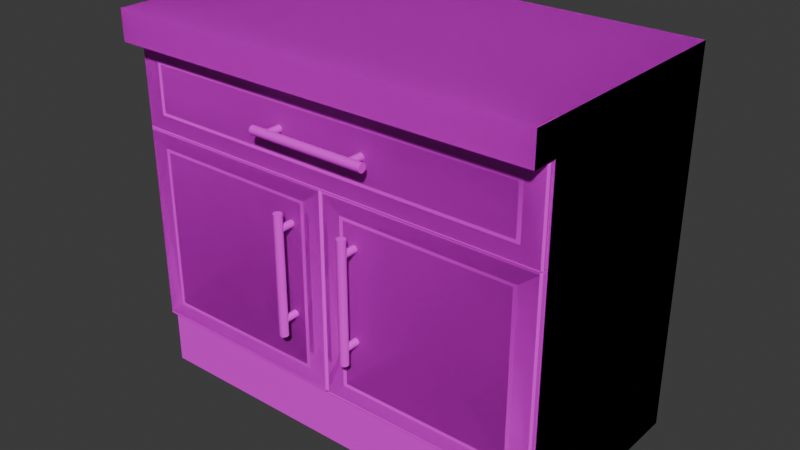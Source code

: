 # Source: kitchen_cabinet_I.blend  (saved by Blender 4.4.32; exported with 4.5.12 LTS)
import bpy
from mathutils import Matrix  # noqa: F401  (used for matrix-valued properties, if any)

bpy.ops.wm.read_factory_settings(use_empty=True)
scene = bpy.context.scene
scene.name = 'Scene'

# ---- collections
col_collection = bpy.data.collections.new('Collection'); scene.collection.children.link(col_collection)

# ---- images (referenced by path relative to the original .blend; pixels are not part of the script)
import os
ASSET_DIR = os.environ.get("B2B_ASSET_DIR", "")  # directory of the original .blend (textures are referenced by path, not embedded)
HERE = os.path.dirname(os.path.abspath(__file__))  # packed textures are extracted next to this script under _unpacked/

def load_image(name, relpath, width, height, colorspace="sRGB"):
    """Load a texture the original file referenced (path relative to the .blend, or extracted next to this script)."""
    p = next((c for c in (os.path.join(HERE, relpath), os.path.join(ASSET_DIR, relpath)) if relpath and os.path.exists(c)), "")
    if p:
        img = bpy.data.images.load(p, check_existing=True)
        img.name = name
    else:  # same state as the original file: an image datablock whose file is absent (Cycles renders it pink)
        img = bpy.data.images.new(name, width, height)
        img.source = "FILE"
        img.filepath = "//" + (relpath or name)
    img.colorspace_settings.name = colorspace
    return img
img_pandamat_png = load_image('PandaMat.png', 'PandaMat.png', 1024, 1024, 'sRGB')

# ---- materials (node trees are filled in below, after node groups)
mat_pandamat = bpy.data.materials.new('PandaMat')
mat_pandamat.roughness = 0.5

# ---- node groups
ng_smooth_by_angle = bpy.data.node_groups.new('Smooth by Angle', 'GeometryNodeTree')
_s = ng_smooth_by_angle.interface.new_socket(name='Mesh', in_out='OUTPUT', socket_type='NodeSocketGeometry')
_s = ng_smooth_by_angle.interface.new_socket(name='Mesh', in_out='INPUT', socket_type='NodeSocketGeometry')
_s = ng_smooth_by_angle.interface.new_socket(name='Angle', in_out='INPUT', socket_type='NodeSocketFloat')
_s.subtype = 'ANGLE'
_s.default_value = 0.5236
_s.min_value = 0.0
_s.max_value = 3.142
_s.description = 'Maximum face angle for smooth edges'
_s = ng_smooth_by_angle.interface.new_socket(name='Ignore Sharpness', in_out='INPUT', socket_type='NodeSocketBool')
_s.force_non_field = True
ng_smooth_by_angle.description = 'Set the sharpness of mesh edges based on the angle between the neighboring faces'
ng_smooth_by_angle.is_modifier = True
_N = ng_smooth_by_angle.nodes; _L = ng_smooth_by_angle.links
n0 = _N.new('GeometryNodeSetShadeSmooth'); n0.name = 'Set Shade Smooth'; n0.location = (120, -80)
n0.domain = 'EDGE'
n1 = _N.new('GeometryNodeSetShadeSmooth'); n1.name = 'Set Shade Smooth.001'; n1.location = (300, -80)
n2 = _N.new('NodeGroupOutput'); n2.name = 'Group Output'; n2.location = (480, -80)
n3 = _N.new('GeometryNodeInputMeshEdgeAngle'); n3.name = 'Edge Angle'; n3.location = (-440, -240)
n4 = _N.new('NodeGroupInput'); n4.name = 'Group Input'; n4.location = (-80, -80)
n5 = _N.new('GeometryNodeInputEdgeSmooth'); n5.name = 'Is Edge Smooth'; n5.location = (-260, -120)
n6 = _N.new('GeometryNodeInputShadeSmooth'); n6.name = 'Is Shade Smooth'; n6.location = (-440, -397)
n7 = _N.new('FunctionNodeCompare'); n7.name = 'Compare'; n7.location = (-260, -260)
n7.operation = 'LESS_EQUAL'
n7.inputs[6].default_value = (0.0, 0.0, 0.0, 0.0)
n7.inputs[7].default_value = (0.0, 0.0, 0.0, 0.0)
n8 = _N.new('FunctionNodeBooleanMath'); n8.name = 'Boolean Math.001'; n8.location = (-80, -260)
n9 = _N.new('NodeGroupInput'); n9.name = 'Group Input.001'; n9.location = (-440, -329)
n10 = _N.new('NodeGroupInput'); n10.name = 'Group Input.002'; n10.location = (-259, -189)
n11 = _N.new('FunctionNodeBooleanMath'); n11.name = 'Boolean Math'; n11.location = (-80, -149)
n11.operation = 'OR'
n12 = _N.new('FunctionNodeBooleanMath'); n12.name = 'Boolean Math.002'; n12.location = (-260, -380)
n12.operation = 'OR'
n13 = _N.new('NodeGroupInput'); n13.name = 'Group Input.003'; n13.location = (-440, -460)
_L.new(n3.outputs[0], n7.inputs[0])
_L.new(n1.outputs[0], n2.inputs[0])
_L.new(n9.outputs[1], n7.inputs[1])
_L.new(n7.outputs[0], n8.inputs[0])
_L.new(n4.outputs[0], n0.inputs[0])
_L.new(n0.outputs[0], n1.inputs[0])
_L.new(n8.outputs[0], n0.inputs[2])
_L.new(n10.outputs[2], n11.inputs[1])
_L.new(n5.outputs[0], n11.inputs[0])
_L.new(n11.outputs[0], n0.inputs[1])
_L.new(n13.outputs[2], n12.inputs[1])
_L.new(n6.outputs[0], n12.inputs[0])
_L.new(n12.outputs[0], n8.inputs[1])
n2.is_active_output = True

# ---- material node trees
mat_pandamat.use_nodes = True; mat_pandamat.node_tree.nodes.clear()
_N = mat_pandamat.node_tree.nodes; _L = mat_pandamat.node_tree.links
n0 = _N.new('ShaderNodeBsdfPrincipled'); n0.name = 'Principled BSDF'; n0.location = (10, 300)
n0.inputs[27].default_value = (0.0, 0.0, 0.0, 1.0)
n0.inputs[28].default_value = 1.0
n1 = _N.new('ShaderNodeOutputMaterial'); n1.name = 'Material Output'; n1.location = (300, 300)
n2 = _N.new('ShaderNodeNormalMap'); n2.name = 'Normal Map'; n2.location = (-300, -300)
n2.label = 'Normal/Map'
n2.inputs[0].default_value = 0.0
n3 = _N.new('ShaderNodeTexImage'); n3.name = 'Image Texture'; n3.location = (-300, 600)
n3.image = img_pandamat_png
_L.new(n0.outputs[0], n1.inputs[0])
_L.new(n2.outputs[0], n0.inputs[5])
_L.new(n3.outputs[0], n0.inputs[0])
n1.is_active_output = True

# ---- world
world_world = bpy.data.worlds.new('World'); scene.world = world_world
world_world.use_nodes = True; world_world.node_tree.nodes.clear()
_N = world_world.node_tree.nodes; _L = world_world.node_tree.links
n0 = _N.new('ShaderNodeOutputWorld'); n0.name = 'World Output'; n0.location = (300, 300)
n1 = _N.new('ShaderNodeBackground'); n1.name = 'Background'; n1.location = (10, 300)
n1.inputs[0].default_value = (0.05088, 0.05088, 0.05088, 1.0)
_L.new(n1.outputs[0], n0.inputs[0])
n0.is_active_output = True
world_world.color = (0.05088, 0.05088, 0.05088)
world_world.sun_shadow_jitter_overblur = 0.0

# ---- meshes
me_cube_066 = bpy.data.meshes.new('Cube.066')
me_cube_066.from_pydata([(-56.0, 19.0, 30.0), (-56.0, 91.0, 30.0), (-60.0, 95.0, -30.0), (56.0, 19.0, 30.0), (56.0, 91.0, 30.0), (60.0, 15.0, -30.0), (60.0, 95.0, -30.0), (-60.0, 103.5, 30.0), (-60.0, 103.5, -30.0), (60.0, 103.5, -30.0), (60.0, 103.5, 30.0), (60.0, 95.0, 37.14), (-60.0, 95.0, 37.14), (60.0, 103.5, 37.14), (-60.0, 103.5, 37.14), (-60.0, -1.322, 25.13), (-60.0, 15.0, 25.13), (-60.0, -1.322, -30.0), (-60.0, 15.0, -30.0), (60.0, -1.322, 25.13), (60.0, 15.0, 25.13), (60.0, -1.322, -30.0), (-56.0, 75.12, 30.0), (56.0, 75.12, 30.0), (-56.0, 67.12, 30.0), (-60.0, 95.0, 30.0), (60.0, 95.0, 30.0), (56.0, 67.12, 30.0), (60.0, 71.12, 30.0), (60.0, 15.0, 30.0), (-60.0, 15.0, 30.0), (-60.0, 71.12, 30.0), (-56.0, 75.12, -23.23), (-56.0, 91.0, -23.23), (56.0, 91.0, -23.23), (56.0, 75.12, -23.23), (56.0, 67.12, -23.23), (56.0, 19.0, -23.23), (-56.0, 19.0, -23.23), (-56.0, 67.12, -23.23), (-2.0, 19.0, -23.23), (2.0, 19.0, -23.23), (2.0, 19.0, 30.0), (-2.0, 19.0, 30.0), (2.0, 67.12, -23.23), (-2.0, 67.12, -23.23), (-2.0, 67.12, 30.0), (2.0, 67.12, 30.0)], [], [(30, 31, 25, 2, 18), (18, 2, 6, 5), (3, 27, 36, 37), (18, 5, 29, 30), (6, 2, 8, 9), (9, 8, 7, 10), (26, 6, 9, 10), (2, 25, 7, 8), (26, 10, 13, 11), (12, 11, 13, 14), (7, 25, 12, 14), (10, 7, 14, 13), (25, 26, 11, 12), (15, 16, 18, 17), (17, 18, 5, 21), (21, 5, 20, 19), (19, 20, 16, 15), (24, 0, 38, 39), (5, 6, 26, 28, 29), (22, 1, 25, 31), (1, 4, 26, 25), (4, 23, 28, 26), (23, 22, 31, 28), (27, 3, 29, 28), (0, 24, 31, 30), (46, 43, 42, 47), (35, 34, 33, 32), (0, 43, 40, 38), (23, 4, 34, 35), (45, 46, 24, 39), (1, 22, 32, 33), (3, 42, 43, 0, 30, 29), (22, 23, 35, 32), (4, 1, 33, 34), (24, 46, 47, 27, 28, 31), (27, 47, 44, 36), (44, 47, 42, 41), (41, 42, 3, 37), (46, 45, 40, 43), (37, 36, 44, 45, 39, 38, 40, 41), (17, 21, 19, 15)])
me_cube_066.polygons.foreach_set('use_smooth', [True] * 41)
_uv = me_cube_066.uv_layers.new(name='UVMap')
_uv.uv.foreach_set('vector', [0.6471, 0.6389, 0.6471, 0.6377, 0.6471, 0.6372, 0.6483, 0.6372, 0.6483, 0.6389, 0.645, 0.646, 0.6466, 0.646, 0.6466, 0.6485, 0.645, 0.6485, 0.6434, 0.6427, 0.6444, 0.6427, 0.6444, 0.6427, 0.6434, 0.6427, 0.6413, 0.6485, 0.6413, 0.646, 0.6425, 0.646, 0.6425, 0.6485, 0.05591, 0.7784, 0.05591, 0.776, 0.05609, 0.776, 0.05609, 0.7784, 0.05124, 0.775, 0.05124, 0.7726, 0.05248, 0.7726, 0.05248, 0.775, 0.05412, 0.7671, 0.05289, 0.7671, 0.05289, 0.767, 0.05412, 0.767, 0.05762, 0.7672, 0.05638, 0.7672, 0.05638, 0.767, 0.05762, 0.767, 0.05412, 0.7671, 0.05412, 0.767, 0.05427, 0.767, 0.05427, 0.7671, 0.05272, 0.7688, 0.05272, 0.7663, 0.05289, 0.7663, 0.05289, 0.7688, 0.05638, 0.767, 0.05638, 0.7672, 0.05624, 0.7672, 0.05624, 0.767, 0.05248, 0.775, 0.05248, 0.7726, 0.05262, 0.7726, 0.05262, 0.775, 0.05609, 0.7726, 0.05609, 0.7701, 0.05624, 0.7701, 0.05624, 0.7726, 0.6658, 0.6393, 0.6661, 0.6393, 0.6661, 0.6405, 0.6658, 0.6405, 0.6669, 0.6414, 0.6672, 0.6414, 0.6672, 0.6438, 0.6669, 0.6438, 0.6658, 0.6428, 0.6661, 0.6428, 0.6661, 0.644, 0.6658, 0.644, 0.6669, 0.6351, 0.6672, 0.6351, 0.6672, 0.6375, 0.6669, 0.6375, 0.6444, 0.645, 0.6434, 0.645, 0.6434, 0.645, 0.6444, 0.645, 0.6436, 0.6388, 0.6436, 0.6372, 0.6448, 0.6372, 0.6448, 0.6377, 0.6448, 0.6388, 0.6445, 0.645, 0.6449, 0.645, 0.645, 0.6451, 0.6445, 0.6451, 0.6449, 0.645, 0.6449, 0.6427, 0.645, 0.6426, 0.645, 0.6451, 0.6449, 0.6427, 0.6445, 0.6427, 0.6445, 0.6426, 0.645, 0.6426, 0.6445, 0.6427, 0.6445, 0.645, 0.6445, 0.6451, 0.6445, 0.6426, 0.6444, 0.6427, 0.6434, 0.6427, 0.6433, 0.6426, 0.6445, 0.6426, 0.6434, 0.645, 0.6444, 0.645, 0.6445, 0.6451, 0.6433, 0.6451, 0.6444, 0.6439, 0.6434, 0.6439, 0.6434, 0.6438, 0.6444, 0.6438, 0.6445, 0.6427, 0.6449, 0.6427, 0.6449, 0.645, 0.6445, 0.645, 0.6434, 0.645, 0.6434, 0.6439, 0.6434, 0.6439, 0.6434, 0.645, 0.6445, 0.6427, 0.6449, 0.6427, 0.6449, 0.6427, 0.6445, 0.6427, 0.6444, 0.6439, 0.6444, 0.6439, 0.6444, 0.645, 0.6444, 0.645, 0.6449, 0.645, 0.6445, 0.645, 0.6445, 0.645, 0.6449, 0.645, 0.6434, 0.6427, 0.6434, 0.6438, 0.6434, 0.6439, 0.6434, 0.645, 0.6433, 0.6451, 0.6433, 0.6426, 0.6445, 0.645, 0.6445, 0.6427, 0.6445, 0.6427, 0.6445, 0.645, 0.6449, 0.6427, 0.6449, 0.645, 0.6449, 0.645, 0.6449, 0.6427, 0.6444, 0.645, 0.6444, 0.6439, 0.6444, 0.6438, 0.6444, 0.6427, 0.6445, 0.6426, 0.6445, 0.6451, 0.6444, 0.6427, 0.6444, 0.6438, 0.6444, 0.6438, 0.6444, 0.6427, 0.6444, 0.6438, 0.6444, 0.6438, 0.6434, 0.6438, 0.6434, 0.6438, 0.6434, 0.6438, 0.6434, 0.6438, 0.6434, 0.6427, 0.6434, 0.6427, 0.6444, 0.6439, 0.6444, 0.6439, 0.6434, 0.6439, 0.6434, 0.6439, 0.6434, 0.6427, 0.6444, 0.6427, 0.6444, 0.6438, 0.6444, 0.6439, 0.6444, 0.645, 0.6434, 0.645, 0.6434, 0.6439, 0.6434, 0.6438, 0.6669, 0.6414, 0.6669, 0.6438, 0.6658, 0.644, 0.6669, 0.6375])
me_cube_066.materials.append(mat_pandamat)
me_cube_066.update()
me_cube_002 = bpy.data.meshes.new('Cube.002')
me_cube_002.from_pydata([(-60.0, 15.27, 30.0), (-60.0, 70.9, 30.0), (-0.1706, 15.27, 30.0), (-0.1706, 70.9, 30.0), (-60.0, 15.27, 31.5), (-59.5, 15.67, 32.0), (-59.5, 70.49, 32.0), (-60.0, 70.9, 31.5), (-0.1706, 70.9, 31.5), (-0.6706, 70.49, 32.0), (-0.6706, 15.67, 32.0), (-0.1706, 15.27, 31.5), (-5.671, 19.72, 32.0), (-5.671, 66.45, 32.0), (-54.5, 66.45, 32.0), (-54.5, 19.72, 32.0), (-6.775, 20.75, 32.0), (-6.775, 65.56, 32.0), (-53.4, 65.56, 32.0), (-53.4, 20.75, 32.0), (-5.671, 66.45, 30.92), (-5.671, 19.72, 30.92), (-54.5, 19.72, 30.92), (-54.5, 66.45, 30.92), (-6.775, 65.56, 30.92), (-6.775, 20.75, 30.92), (-53.4, 20.75, 30.92), (-53.4, 65.56, 30.92), (-10.0, 33.42, 30.53), (-10.0, 33.42, 35.61), (-10.38, 33.5, 30.53), (-10.38, 33.5, 35.61), (-10.71, 33.71, 30.53), (-10.71, 33.71, 35.61), (-10.93, 34.04, 30.53), (-10.93, 34.04, 35.61), (-11.0, 34.42, 30.53), (-11.0, 34.42, 35.61), (-10.93, 34.81, 30.53), (-10.93, 34.81, 35.61), (-10.71, 35.13, 30.53), (-10.71, 35.13, 35.61), (-10.38, 35.35, 30.53), (-10.38, 35.35, 35.61), (-10.0, 35.43, 30.53), (-10.0, 35.43, 35.61), (-9.616, 35.35, 30.53), (-9.616, 35.35, 35.61), (-9.29, 35.13, 30.53), (-9.29, 35.13, 35.61), (-9.072, 34.81, 30.53), (-9.072, 34.81, 35.61), (-8.996, 34.42, 30.53), (-8.996, 34.42, 35.61), (-9.072, 34.04, 30.53), (-9.072, 34.04, 35.61), (-9.29, 33.71, 30.53), (-9.29, 33.71, 35.61), (-9.616, 33.5, 30.53), (-9.616, 33.5, 35.61), (-10.0, 63.62, 35.07), (-10.0, 30.16, 35.07), (-10.46, 63.62, 35.16), (-10.46, 30.16, 35.16), (-10.85, 63.62, 35.42), (-10.85, 30.16, 35.42), (-11.11, 63.62, 35.81), (-11.11, 30.16, 35.81), (-11.2, 63.62, 36.27), (-11.2, 30.16, 36.27), (-11.11, 63.62, 36.73), (-11.11, 30.16, 36.73), (-10.85, 63.62, 37.12), (-10.85, 30.16, 37.12), (-10.46, 63.62, 37.38), (-10.46, 30.16, 37.38), (-10.0, 63.62, 37.48), (-10.0, 30.16, 37.48), (-9.54, 63.62, 37.38), (-9.54, 30.16, 37.38), (-9.149, 63.62, 37.12), (-9.149, 30.16, 37.12), (-8.889, 63.62, 36.73), (-8.889, 30.16, 36.73), (-8.797, 63.62, 36.27), (-8.797, 30.16, 36.27), (-8.889, 63.62, 35.81), (-8.889, 30.16, 35.81), (-9.149, 63.62, 35.42), (-9.149, 30.16, 35.42), (-9.54, 63.62, 35.16), (-9.54, 30.16, 35.16), (-10.0, 58.35, 30.53), (-10.0, 58.35, 35.61), (-10.38, 58.43, 30.53), (-10.38, 58.43, 35.61), (-10.71, 58.64, 30.53), (-10.71, 58.64, 35.61), (-10.93, 58.97, 30.53), (-10.93, 58.97, 35.61), (-11.0, 59.35, 30.53), (-11.0, 59.35, 35.61), (-10.93, 59.74, 30.53), (-10.93, 59.74, 35.61), (-10.71, 60.06, 30.53), (-10.71, 60.06, 35.61), (-10.38, 60.28, 30.53), (-10.38, 60.28, 35.61), (-10.0, 60.36, 30.53), (-10.0, 60.36, 35.61), (-9.616, 60.28, 30.53), (-9.616, 60.28, 35.61), (-9.29, 60.06, 30.53), (-9.29, 60.06, 35.61), (-9.072, 59.74, 30.53), (-9.072, 59.74, 35.61), (-8.996, 59.35, 30.53), (-8.996, 59.35, 35.61), (-9.072, 58.97, 30.53), (-9.072, 58.97, 35.61), (-9.29, 58.64, 30.53), (-9.29, 58.64, 35.61), (-9.616, 58.43, 30.53), (-9.616, 58.43, 35.61)], [], [(2, 0, 1, 3), (0, 2, 11, 4), (3, 1, 7, 8), (16, 17, 18, 19), (2, 3, 8, 11), (5, 6, 7, 4), (9, 10, 11, 8), (4, 11, 10, 5), (8, 7, 6, 9), (1, 0, 4, 7), (10, 9, 13, 12), (9, 6, 14, 13), (6, 5, 15, 14), (5, 10, 12, 15), (16, 19, 26, 25), (12, 13, 20, 21), (19, 18, 27, 26), (13, 14, 23, 20), (21, 20, 24, 25), (20, 23, 27, 24), (23, 22, 26, 27), (22, 21, 25, 26), (14, 15, 22, 23), (15, 12, 21, 22), (18, 17, 24, 27), (17, 16, 25, 24), (28, 29, 31, 30), (30, 31, 33, 32), (32, 33, 35, 34), (34, 35, 37, 36), (36, 37, 39, 38), (38, 39, 41, 40), (40, 41, 43, 42), (42, 43, 45, 44), (44, 45, 47, 46), (46, 47, 49, 48), (48, 49, 51, 50), (50, 51, 53, 52), (52, 53, 55, 54), (54, 55, 57, 56), (31, 29, 59, 57, 55, 53, 51, 49, 47, 45, 43, 41, 39, 37, 35, 33), (56, 57, 59, 58), (58, 59, 29, 28), (28, 30, 32, 34, 36, 38, 40, 42, 44, 46, 48, 50, 52, 54, 56, 58), (60, 61, 63, 62), (62, 63, 65, 64), (64, 65, 67, 66), (66, 67, 69, 68), (68, 69, 71, 70), (70, 71, 73, 72), (72, 73, 75, 74), (74, 75, 77, 76), (76, 77, 79, 78), (78, 79, 81, 80), (80, 81, 83, 82), (82, 83, 85, 84), (84, 85, 87, 86), (86, 87, 89, 88), (63, 61, 91, 89, 87, 85, 83, 81, 79, 77, 75, 73, 71, 69, 67, 65), (88, 89, 91, 90), (90, 91, 61, 60), (60, 62, 64, 66, 68, 70, 72, 74, 76, 78, 80, 82, 84, 86, 88, 90), (92, 93, 95, 94), (94, 95, 97, 96), (96, 97, 99, 98), (98, 99, 101, 100), (100, 101, 103, 102), (102, 103, 105, 104), (104, 105, 107, 106), (106, 107, 109, 108), (108, 109, 111, 110), (110, 111, 113, 112), (112, 113, 115, 114), (114, 115, 117, 116), (116, 117, 119, 118), (118, 119, 121, 120), (95, 93, 123, 121, 119, 117, 115, 113, 111, 109, 107, 105, 103, 101, 99, 97), (120, 121, 123, 122), (122, 123, 93, 92), (92, 94, 96, 98, 100, 102, 104, 106, 108, 110, 112, 114, 116, 118, 120, 122)])
me_cube_002.polygons.foreach_set('use_smooth', [True] * 80)
_uv = me_cube_002.uv_layers.new(name='UVMap')
_uv.uv.foreach_set('vector', [0.634, 0.6327, 0.634, 0.6315, 0.6351, 0.6315, 0.6351, 0.6327, 0.6456, 0.6314, 0.6456, 0.6326, 0.6455, 0.6326, 0.6455, 0.6314, 0.6437, 0.6314, 0.6437, 0.6302, 0.6438, 0.6302, 0.6438, 0.6314, 0.6474, 0.6301, 0.6483, 0.6301, 0.6483, 0.631, 0.6474, 0.631, 0.6433, 0.6309, 0.6433, 0.6297, 0.6433, 0.6297, 0.6433, 0.6309, 0.6456, 0.6326, 0.6468, 0.6326, 0.6468, 0.6326, 0.6456, 0.6326, 0.6468, 0.6314, 0.6456, 0.6314, 0.6456, 0.6314, 0.6468, 0.6314, 0.6455, 0.6314, 0.6455, 0.6326, 0.6455, 0.6326, 0.6455, 0.6314, 0.6438, 0.6314, 0.6438, 0.6302, 0.6438, 0.6302, 0.6438, 0.6314, 0.6484, 0.6297, 0.6484, 0.6308, 0.6484, 0.6308, 0.6484, 0.6297, 0.6456, 0.6314, 0.6468, 0.6314, 0.6467, 0.6315, 0.6457, 0.6315, 0.6468, 0.6314, 0.6468, 0.6326, 0.6467, 0.6325, 0.6467, 0.6315, 0.6468, 0.6326, 0.6456, 0.6326, 0.6457, 0.6325, 0.6467, 0.6325, 0.6456, 0.6326, 0.6456, 0.6314, 0.6457, 0.6315, 0.6457, 0.6325, 0.6661, 0.6337, 0.6661, 0.6347, 0.666, 0.6347, 0.666, 0.6337, 0.6784, 0.6347, 0.6784, 0.6337, 0.6784, 0.6337, 0.6784, 0.6347, 0.6663, 0.6503, 0.6663, 0.6494, 0.6663, 0.6494, 0.6663, 0.6503, 0.6664, 0.6337, 0.6664, 0.6347, 0.6664, 0.6347, 0.6664, 0.6337, 0.6709, 0.6344, 0.6719, 0.6344, 0.6719, 0.6344, 0.671, 0.6344, 0.6719, 0.6344, 0.6719, 0.6354, 0.6719, 0.6353, 0.6719, 0.6344, 0.6719, 0.6354, 0.6709, 0.6354, 0.671, 0.6353, 0.6719, 0.6353, 0.6709, 0.6354, 0.6709, 0.6344, 0.671, 0.6344, 0.671, 0.6353, 0.6659, 0.6337, 0.6659, 0.6347, 0.6659, 0.6347, 0.6659, 0.6337, 0.6663, 0.6337, 0.6663, 0.6347, 0.6663, 0.6347, 0.6663, 0.6337, 0.6783, 0.6347, 0.6783, 0.6337, 0.6784, 0.6337, 0.6784, 0.6347, 0.6664, 0.6494, 0.6664, 0.6503, 0.6663, 0.6503, 0.6663, 0.6494, 0.1208, 0.4032, 0.1208, 0.4013, 0.121, 0.4014, 0.121, 0.4032, 0.121, 0.4032, 0.121, 0.4014, 0.1211, 0.4014, 0.1211, 0.4032, 0.1193, 0.3991, 0.1193, 0.4013, 0.1191, 0.4013, 0.1191, 0.3991, 0.1191, 0.3991, 0.1191, 0.4013, 0.119, 0.4013, 0.119, 0.3991, 0.119, 0.3991, 0.119, 0.4013, 0.1188, 0.4013, 0.1188, 0.3991, 0.1188, 0.3991, 0.1188, 0.4013, 0.1186, 0.4013, 0.1186, 0.3991, 0.09719, 0.4014, 0.09719, 0.4033, 0.09705, 0.4032, 0.09705, 0.4014, 0.09705, 0.4014, 0.09705, 0.4032, 0.09688, 0.4032, 0.09688, 0.4013, 0.09688, 0.4013, 0.09688, 0.4032, 0.09672, 0.4032, 0.09672, 0.4014, 0.09672, 0.4014, 0.09672, 0.4032, 0.09657, 0.4033, 0.09657, 0.4014, 0.1193, 0.3991, 0.1193, 0.3969, 0.1194, 0.3969, 0.1194, 0.3991, 0.1194, 0.3991, 0.1194, 0.3969, 0.1196, 0.3969, 0.1196, 0.3991, 0.1196, 0.3991, 0.1196, 0.3969, 0.1197, 0.3969, 0.1197, 0.3991, 0.1197, 0.3991, 0.1197, 0.3969, 0.1199, 0.3969, 0.1199, 0.3991, 0.1022, 0.404, 0.1021, 0.4039, 0.1021, 0.4037, 0.1022, 0.4035, 0.1023, 0.4034, 0.1024, 0.4034, 0.1026, 0.4034, 0.1027, 0.4034, 0.1028, 0.4036, 0.1029, 0.4037, 0.1029, 0.4039, 0.1028, 0.4041, 0.1027, 0.4042, 0.1026, 0.4042, 0.1024, 0.4042, 0.1023, 0.4041, 0.1205, 0.4032, 0.1205, 0.4014, 0.1206, 0.4014, 0.1206, 0.4032, 0.1206, 0.4032, 0.1206, 0.4014, 0.1208, 0.4013, 0.1208, 0.4032, 0.1226, 0.4029, 0.1226, 0.4027, 0.1227, 0.4026, 0.1229, 0.4025, 0.123, 0.4025, 0.1232, 0.4026, 0.1233, 0.4027, 0.1233, 0.4028, 0.1233, 0.403, 0.1233, 0.4032, 0.1232, 0.4033, 0.123, 0.4034, 0.1229, 0.4034, 0.1227, 0.4033, 0.1226, 0.4032, 0.1226, 0.4031, 0.107, 0.4033, 0.107, 0.3912, 0.1072, 0.3912, 0.1072, 0.4033, 0.1072, 0.4033, 0.1072, 0.3912, 0.1074, 0.3912, 0.1074, 0.4034, 0.1029, 0.3766, 0.1029, 0.3912, 0.1027, 0.3912, 0.1027, 0.3766, 0.1027, 0.3766, 0.1027, 0.3912, 0.1025, 0.3912, 0.1025, 0.3766, 0.1025, 0.3766, 0.1025, 0.3912, 0.1023, 0.3912, 0.1023, 0.3766, 0.1023, 0.3766, 0.1023, 0.3912, 0.1022, 0.3912, 0.1022, 0.3766, 0.1059, 0.3912, 0.1059, 0.4034, 0.1057, 0.4033, 0.1057, 0.3912, 0.1057, 0.3912, 0.1057, 0.4033, 0.1055, 0.4033, 0.1055, 0.3912, 0.1055, 0.3912, 0.1055, 0.4033, 0.1053, 0.4033, 0.1053, 0.3912, 0.1053, 0.3912, 0.1053, 0.4033, 0.1051, 0.4034, 0.1051, 0.3912, 0.1044, 0.3912, 0.1044, 0.3766, 0.1046, 0.3766, 0.1046, 0.3912, 0.1046, 0.3912, 0.1046, 0.3766, 0.1048, 0.3766, 0.1048, 0.3912, 0.1048, 0.3912, 0.1048, 0.3766, 0.105, 0.3766, 0.105, 0.3912, 0.105, 0.3912, 0.105, 0.3766, 0.1051, 0.3766, 0.1051, 0.3912, 0.1226, 0.4019, 0.1226, 0.4021, 0.1225, 0.4023, 0.1224, 0.4024, 0.1222, 0.4025, 0.1221, 0.4025, 0.1219, 0.4024, 0.1218, 0.4023, 0.1217, 0.4021, 0.1217, 0.4019, 0.1218, 0.4017, 0.1219, 0.4016, 0.1221, 0.4015, 0.1222, 0.4015, 0.1224, 0.4015, 0.1225, 0.4017, 0.1066, 0.4034, 0.1066, 0.3912, 0.1068, 0.3912, 0.1068, 0.4033, 0.1068, 0.4033, 0.1068, 0.3912, 0.107, 0.3912, 0.107, 0.4033, 0.1217, 0.4009, 0.1218, 0.4007, 0.1219, 0.4005, 0.1221, 0.4005, 0.1222, 0.4004, 0.1224, 0.4005, 0.1225, 0.4006, 0.1226, 0.4008, 0.1226, 0.401, 0.1225, 0.4012, 0.1224, 0.4014, 0.1222, 0.4015, 0.1221, 0.4015, 0.1219, 0.4014, 0.1218, 0.4013, 0.1217, 0.4011, 0.09618, 0.4023, 0.09618, 0.4005, 0.09635, 0.4005, 0.09635, 0.4023, 0.09635, 0.4023, 0.09635, 0.4005, 0.09649, 0.4005, 0.09649, 0.4024, 0.09587, 0.3982, 0.09587, 0.4005, 0.09573, 0.4005, 0.09573, 0.3982, 0.09573, 0.3982, 0.09573, 0.4005, 0.09556, 0.4005, 0.09556, 0.3982, 0.09556, 0.3982, 0.09556, 0.4005, 0.0954, 0.4005, 0.0954, 0.3982, 0.0954, 0.3982, 0.0954, 0.4005, 0.09525, 0.4005, 0.09525, 0.3982, 0.1217, 0.3995, 0.1217, 0.4013, 0.1216, 0.4013, 0.1216, 0.3994, 0.1216, 0.3994, 0.1216, 0.4013, 0.1214, 0.4013, 0.1214, 0.3994, 0.1214, 0.3994, 0.1214, 0.4013, 0.1213, 0.4013, 0.1213, 0.3994, 0.1213, 0.3994, 0.1213, 0.4013, 0.1211, 0.4013, 0.1211, 0.3995, 0.09596, 0.4005, 0.09596, 0.3982, 0.0961, 0.3982, 0.0961, 0.4005, 0.0961, 0.4005, 0.0961, 0.3982, 0.09626, 0.3982, 0.09626, 0.4005, 0.09626, 0.4005, 0.09626, 0.3982, 0.09643, 0.3982, 0.09643, 0.4005, 0.09643, 0.4005, 0.09643, 0.3982, 0.09657, 0.3982, 0.09657, 0.4005, 0.09685, 0.4047, 0.09685, 0.4045, 0.09691, 0.4043, 0.09701, 0.4042, 0.09714, 0.4041, 0.09728, 0.4041, 0.09742, 0.4042, 0.09752, 0.4043, 0.09757, 0.4044, 0.09757, 0.4046, 0.09752, 0.4048, 0.09742, 0.4049, 0.09728, 0.405, 0.09714, 0.405, 0.09701, 0.4049, 0.09691, 0.4048, 0.09587, 0.4024, 0.09587, 0.4005, 0.09601, 0.4005, 0.09601, 0.4023, 0.09601, 0.4023, 0.09601, 0.4005, 0.09618, 0.4005, 0.09618, 0.4023, 0.1165, 0.4045, 0.1166, 0.4043, 0.1167, 0.4042, 0.1168, 0.4041, 0.117, 0.4041, 0.1171, 0.4042, 0.1172, 0.4043, 0.1173, 0.4044, 0.1173, 0.4046, 0.1172, 0.4048, 0.1171, 0.4049, 0.117, 0.405, 0.1168, 0.405, 0.1167, 0.4049, 0.1166, 0.4048, 0.1165, 0.4046])
me_cube_002.materials.append(mat_pandamat)
me_cube_002.update()
me_cube_002.normals_split_custom_set([tuple(v) for v in zip(*[iter([0.5774, -0.5774, -0.5774, -0.5774, -0.5774, -0.5774, -0.5774, 0.5774, -0.5774, 0.5774, 0.5774, -0.5774, -0.5774, -0.5774, -0.5774, 0.5774, -0.5774, -0.5774, 0.6605, -0.6502, 0.3755, -0.6605, -0.6502, 0.3755, 0.5774, 0.5774, -0.5774, -0.5774, 0.5774, -0.5774, -0.6605, 0.6502, 0.3755, 0.6605, 0.6502, 0.3755, 0.5774, -0.5774, 0.5774, 0.5774, 0.5774, 0.5774, -0.5774, 0.5774, 0.5774, -0.5774, -0.5774, 0.5774, 0.5774, -0.5774, -0.5774, 0.5774, 0.5774, -0.5774, 0.6605, 0.6502, 0.3755, 0.6605, -0.6502, 0.3755, -0.2955, -0.347, 0.8901, -0.2955, 0.347, 0.8901, -0.6605, 0.6502, 0.3755, -0.6605, -0.6502, 0.3755, 0.2955, 0.347, 0.8901, 0.2955, -0.347, 0.8901, 0.6605, -0.6502, 0.3755, 0.6605, 0.6502, 0.3755, -0.6605, -0.6502, 0.3755, 0.6605, -0.6502, 0.3755, 0.2955, -0.347, 0.8901, -0.2955, -0.347, 0.8901, 0.6605, 0.6502, 0.3755, -0.6605, 0.6502, 0.3755, -0.2955, 0.347, 0.8901, 0.2955, 0.347, 0.8901, -0.5774, 0.5774, -0.5774, -0.5774, -0.5774, -0.5774, -0.6605, -0.6502, 0.3755, -0.6605, 0.6502, 0.3755, 0.2955, -0.347, 0.8901, 0.2955, 0.347, 0.8901, -0.3015, -0.3015, 0.9045, -0.3015, 0.3015, 0.9045, 0.2955, 0.347, 0.8901, -0.2955, 0.347, 0.8901, 0.3015, -0.3015, 0.9045, -0.3015, -0.3015, 0.9045, -0.2955, 0.347, 0.8901, -0.2955, -0.347, 0.8901, 0.3015, 0.3015, 0.9045, 0.3015, -0.3015, 0.9045, -0.2955, -0.347, 0.8901, 0.2955, -0.347, 0.8901, -0.3015, 0.3015, 0.9045, 0.3015, 0.3015, 0.9045, 0.5774, -0.5774, 0.5774, -0.5774, -0.5774, 0.5774, -0.3015, -0.3015, 0.9045, 0.3015, -0.3015, 0.9045, -0.3015, 0.3015, 0.9045, -0.3015, -0.3015, 0.9045, -0.5773, -0.5773, 0.5774, -0.5773, 0.5773, 0.5774, -0.5774, -0.5774, 0.5774, -0.5774, 0.5774, 0.5774, -0.3015, 0.3015, 0.9045, -0.3015, -0.3015, 0.9045, -0.3015, -0.3015, 0.9045, 0.3015, -0.3015, 0.9045, 0.5773, -0.5773, 0.5774, -0.5773, -0.5773, 0.5774, -0.5773, 0.5773, 0.5774, -0.5773, -0.5773, 0.5774, 0.3015, 0.3015, 0.9045, 0.3015, -0.3015, 0.9045, -0.5773, -0.5773, 0.5774, 0.5773, -0.5773, 0.5774, -0.3015, 0.3015, 0.9045, 0.3015, 0.3015, 0.9045, 0.5773, -0.5773, 0.5774, 0.5773, 0.5773, 0.5774, -0.3015, -0.3015, 0.9045, -0.3015, 0.3015, 0.9045, 0.5773, 0.5773, 0.5774, -0.5773, 0.5773, 0.5774, 0.3015, -0.3015, 0.9045, -0.3015, -0.3015, 0.9045, 0.3015, -0.3015, 0.9045, 0.3015, 0.3015, 0.9045, 0.5773, 0.5773, 0.5774, 0.5773, -0.5773, 0.5774, 0.3015, 0.3015, 0.9045, -0.3015, 0.3015, 0.9045, -0.5773, 0.5773, 0.5774, 0.5773, 0.5773, 0.5774, -0.5774, 0.5774, 0.5774, 0.5774, 0.5774, 0.5774, 0.3015, 0.3015, 0.9045, -0.3015, 0.3015, 0.9045, 0.5774, 0.5774, 0.5774, 0.5774, -0.5774, 0.5774, 0.3015, -0.3015, 0.9045, 0.3015, 0.3015, 0.9045, -1.01e-07, -0.7462, -0.6657, -4.112e-07, -0.7462, 0.6657, -0.2856, -0.6894, 0.6657, -0.2856, -0.6894, -0.6657, -0.2856, -0.6894, -0.6657, -0.2856, -0.6894, 0.6657, -0.5276, -0.5276, 0.6657, -0.5276, -0.5276, -0.6657, -0.5276, -0.5276, -0.6657, -0.5276, -0.5276, 0.6657, -0.6894, -0.2856, 0.6657, -0.6894, -0.2856, -0.6657, -0.6894, -0.2856, -0.6657, -0.6894, -0.2856, 0.6657, -0.7462, -1.443e-06, 0.6657, -0.7462, -1.443e-06, -0.6657, -0.7462, -1.443e-06, -0.6657, -0.7462, -1.443e-06, 0.6657, -0.6894, 0.2856, 0.6657, -0.6894, 0.2856, -0.6657, -0.6894, 0.2856, -0.6657, -0.6894, 0.2856, 0.6657, -0.5276, 0.5276, 0.6657, -0.5276, 0.5276, -0.6657, -0.5276, 0.5276, -0.6657, -0.5276, 0.5276, 0.6657, -0.2856, 0.6894, 0.6657, -0.2856, 0.6894, -0.6657, -0.2856, 0.6894, -0.6657, -0.2856, 0.6894, 0.6657, -2.815e-07, 0.7462, 0.6657, 2.711e-08, 0.7462, -0.6657, 2.711e-08, 0.7462, -0.6657, -2.815e-07, 0.7462, 0.6657, 0.2856, 0.6894, 0.6657, 0.2856, 0.6894, -0.6657, 0.2856, 0.6894, -0.6657, 0.2856, 0.6894, 0.6657, 0.5276, 0.5276, 0.6657, 0.5276, 0.5276, -0.6657, 0.5276, 0.5276, -0.6657, 0.5276, 0.5276, 0.6657, 0.6894, 0.2856, 0.6657, 0.6894, 0.2856, -0.6657, 0.6894, 0.2856, -0.6657, 0.6894, 0.2856, 0.6657, 0.7462, -1.429e-06, 0.6657, 0.7462, -1.429e-06, -0.6657, 0.7462, -1.429e-06, -0.6657, 0.7462, -1.429e-06, 0.6657, 0.6894, -0.2856, 0.6657, 0.6894, -0.2856, -0.6657, 0.6894, -0.2856, -0.6657, 0.6894, -0.2856, 0.6657, 0.5276, -0.5276, 0.6657, 0.5276, -0.5276, -0.6657, -0.2856, -0.6894, 0.6657, -4.112e-07, -0.7462, 0.6657, 0.2856, -0.6894, 0.6657, 0.5276, -0.5276, 0.6657, 0.6894, -0.2856, 0.6657, 0.7462, -1.429e-06, 0.6657, 0.6894, 0.2856, 0.6657, 0.5276, 0.5276, 0.6657, 0.2856, 0.6894, 0.6657, -2.815e-07, 0.7462, 0.6657, -0.2856, 0.6894, 0.6657, -0.5276, 0.5276, 0.6657, -0.6894, 0.2856, 0.6657, -0.7462, -1.443e-06, 0.6657, -0.6894, -0.2856, 0.6657, -0.5276, -0.5276, 0.6657, 0.5276, -0.5276, -0.6657, 0.5276, -0.5276, 0.6657, 0.2856, -0.6894, 0.6657, 0.2856, -0.6894, -0.6657, 0.2856, -0.6894, -0.6657, 0.2856, -0.6894, 0.6657, -4.112e-07, -0.7462, 0.6657, -1.01e-07, -0.7462, -0.6657, -1.01e-07, -0.7462, -0.6657, -0.2856, -0.6894, -0.6657, -0.5276, -0.5276, -0.6657, -0.6894, -0.2856, -0.6657, -0.7462, -1.443e-06, -0.6657, -0.6894, 0.2856, -0.6657, -0.5276, 0.5276, -0.6657, -0.2856, 0.6894, -0.6657, 2.711e-08, 0.7462, -0.6657, 0.2856, 0.6894, -0.6657, 0.5276, 0.5276, -0.6657, 0.6894, 0.2856, -0.6657, 0.7462, -1.429e-06, -0.6657, 0.6894, -0.2856, -0.6657, 0.5276, -0.5276, -0.6657, 0.2856, -0.6894, -0.6657, -2.887e-08, 0.6657, -0.7462, 2.887e-08, -0.6657, -0.7462, -0.2856, -0.6657, -0.6894, -0.2856, 0.6657, -0.6894, -0.2856, 0.6657, -0.6894, -0.2856, -0.6657, -0.6894, -0.5276, -0.6657, -0.5276, -0.5276, 0.6657, -0.5276, -0.5276, 0.6657, -0.5276, -0.5276, -0.6657, -0.5276, -0.6894, -0.6657, -0.2856, -0.6894, 0.6657, -0.2856, -0.6894, 0.6657, -0.2856, -0.6894, -0.6657, -0.2856, -0.7462, -0.6657, 3.392e-07, -0.7462, 0.6657, 1.158e-06, -0.7462, 0.6657, 1.158e-06, -0.7462, -0.6657, 3.392e-07, -0.6894, -0.6657, 0.2856, -0.6894, 0.6657, 0.2856, -0.6894, 0.6657, 0.2856, -0.6894, -0.6657, 0.2856, -0.5276, -0.6657, 0.5276, -0.5276, 0.6657, 0.5276, -0.5276, 0.6657, 0.5276, -0.5276, -0.6657, 0.5276, -0.2856, -0.6657, 0.6894, -0.2856, 0.6657, 0.6894, -0.2856, 0.6657, 0.6894, -0.2856, -0.6657, 0.6894, 2.165e-08, -0.6657, 0.7462, -3.609e-08, 0.6657, 0.7462, -3.609e-08, 0.6657, 0.7462, 2.165e-08, -0.6657, 0.7462, 0.2856, -0.6657, 0.6894, 0.2856, 0.6657, 0.6894, 0.2856, 0.6657, 0.6894, 0.2856, -0.6657, 0.6894, 0.5276, -0.6657, 0.5276, 0.5276, 0.6657, 0.5276, 0.5276, 0.6657, 0.5276, 0.5276, -0.6657, 0.5276, 0.6894, -0.6657, 0.2856, 0.6894, 0.6657, 0.2856, 0.6894, 0.6657, 0.2856, 0.6894, -0.6657, 0.2856, 0.7462, -0.6657, 3.32e-07, 0.7462, 0.6657, 1.158e-06, 0.7462, 0.6657, 1.158e-06, 0.7462, -0.6657, 3.32e-07, 0.6894, -0.6657, -0.2856, 0.6894, 0.6657, -0.2856, 0.6894, 0.6657, -0.2856, 0.6894, -0.6657, -0.2856, 0.5276, -0.6657, -0.5276, 0.5276, 0.6657, -0.5276, -0.2856, -0.6657, -0.6894, 2.887e-08, -0.6657, -0.7462, 0.2856, -0.6657, -0.6894, 0.5276, -0.6657, -0.5276, 0.6894, -0.6657, -0.2856, 0.7462, -0.6657, 3.32e-07, 0.6894, -0.6657, 0.2856, 0.5276, -0.6657, 0.5276, 0.2856, -0.6657, 0.6894, 2.165e-08, -0.6657, 0.7462, -0.2856, -0.6657, 0.6894, -0.5276, -0.6657, 0.5276, -0.6894, -0.6657, 0.2856, -0.7462, -0.6657, 3.392e-07, -0.6894, -0.6657, -0.2856, -0.5276, -0.6657, -0.5276, 0.5276, 0.6657, -0.5276, 0.5276, -0.6657, -0.5276, 0.2856, -0.6657, -0.6894, 0.2856, 0.6657, -0.6894, 0.2856, 0.6657, -0.6894, 0.2856, -0.6657, -0.6894, 2.887e-08, -0.6657, -0.7462, -2.887e-08, 0.6657, -0.7462, -2.887e-08, 0.6657, -0.7462, -0.2856, 0.6657, -0.6894, -0.5276, 0.6657, -0.5276, -0.6894, 0.6657, -0.2856, -0.7462, 0.6657, 1.158e-06, -0.6894, 0.6657, 0.2856, -0.5276, 0.6657, 0.5276, -0.2856, 0.6657, 0.6894, -3.609e-08, 0.6657, 0.7462, 0.2856, 0.6657, 0.6894, 0.5276, 0.6657, 0.5276, 0.6894, 0.6657, 0.2856, 0.7462, 0.6657, 1.158e-06, 0.6894, 0.6657, -0.2856, 0.5276, 0.6657, -0.5276, 0.2856, 0.6657, -0.6894, 4.114e-07, -0.7462, -0.6657, 2.056e-07, -0.7462, 0.6657, -0.2856, -0.6894, 0.6657, -0.2856, -0.6894, -0.6657, -0.2856, -0.6894, -0.6657, -0.2856, -0.6894, 0.6657, -0.5276, -0.5276, 0.6657, -0.5276, -0.5276, -0.6657, -0.5276, -0.5276, -0.6657, -0.5276, -0.5276, 0.6657, -0.6894, -0.2856, 0.6657, -0.6894, -0.2856, -0.6657, -0.6894, -0.2856, -0.6657, -0.6894, -0.2856, 0.6657, -0.7462, 1.429e-06, 0.6657, -0.7462, 1.429e-06, -0.6657, -0.7462, 1.429e-06, -0.6657, -0.7462, 1.429e-06, 0.6657, -0.6894, 0.2856, 0.6657, -0.6894, 0.2856, -0.6657, -0.6894, 0.2856, -0.6657, -0.6894, 0.2856, 0.6657, -0.5276, 0.5276, 0.6657, -0.5276, 0.5276, -0.6657, -0.5276, 0.5276, -0.6657, -0.5276, 0.5276, 0.6657, -0.2856, 0.6894, 0.6657, -0.2856, 0.6894, -0.6657, -0.2856, 0.6894, -0.6657, -0.2856, 0.6894, 0.6657, 3.464e-07, 0.7462, 0.6657, 5.556e-07, 0.7462, -0.6657, 5.556e-07, 0.7462, -0.6657, 3.464e-07, 0.7462, 0.6657, 0.2856, 0.6894, 0.6657, 0.2856, 0.6894, -0.6657, 0.2856, 0.6894, -0.6657, 0.2856, 0.6894, 0.6657, 0.5276, 0.5276, 0.6657, 0.5276, 0.5276, -0.6657, 0.5276, 0.5276, -0.6657, 0.5276, 0.5276, 0.6657, 0.6894, 0.2856, 0.6657, 0.6894, 0.2856, -0.6657, 0.6894, 0.2856, -0.6657, 0.6894, 0.2856, 0.6657, 0.7462, 1.436e-06, 0.6657, 0.7462, 1.436e-06, -0.6657, 0.7462, 1.436e-06, -0.6657, 0.7462, 1.436e-06, 0.6657, 0.6894, -0.2856, 0.6657, 0.6894, -0.2856, -0.6657, 0.6894, -0.2856, -0.6657, 0.6894, -0.2856, 0.6657, 0.5276, -0.5276, 0.6657, 0.5276, -0.5276, -0.6657, -0.2856, -0.6894, 0.6657, 2.056e-07, -0.7462, 0.6657, 0.2856, -0.6894, 0.6657, 0.5276, -0.5276, 0.6657, 0.6894, -0.2856, 0.6657, 0.7462, 1.436e-06, 0.6657, 0.6894, 0.2856, 0.6657, 0.5276, 0.5276, 0.6657, 0.2856, 0.6894, 0.6657, 3.464e-07, 0.7462, 0.6657, -0.2856, 0.6894, 0.6657, -0.5276, 0.5276, 0.6657, -0.6894, 0.2856, 0.6657, -0.7462, 1.429e-06, 0.6657, -0.6894, -0.2856, 0.6657, -0.5276, -0.5276, 0.6657, 0.5276, -0.5276, -0.6657, 0.5276, -0.5276, 0.6657, 0.2856, -0.6894, 0.6657, 0.2856, -0.6894, -0.6657, 0.2856, -0.6894, -0.6657, 0.2856, -0.6894, 0.6657, 2.056e-07, -0.7462, 0.6657, 4.114e-07, -0.7462, -0.6657, 4.114e-07, -0.7462, -0.6657, -0.2856, -0.6894, -0.6657, -0.5276, -0.5276, -0.6657, -0.6894, -0.2856, -0.6657, -0.7462, 1.429e-06, -0.6657, -0.6894, 0.2856, -0.6657, -0.5276, 0.5276, -0.6657, -0.2856, 0.6894, -0.6657, 5.556e-07, 0.7462, -0.6657, 0.2856, 0.6894, -0.6657, 0.5276, 0.5276, -0.6657, 0.6894, 0.2856, -0.6657, 0.7462, 1.436e-06, -0.6657, 0.6894, -0.2856, -0.6657, 0.5276, -0.5276, -0.6657, 0.2856, -0.6894, -0.6657])] * 3)])
me_cube_003 = bpy.data.meshes.new('Cube.003')
me_cube_003.from_pydata([(0.08528, 15.27, 30.0), (0.08528, 70.9, 30.0), (59.91, 15.27, 30.0), (59.91, 70.9, 30.0), (0.08528, 15.27, 31.5), (0.5853, 15.67, 32.0), (0.5853, 70.49, 32.0), (0.08528, 70.9, 31.5), (59.91, 70.9, 31.5), (59.41, 70.49, 32.0), (59.41, 15.67, 32.0), (59.91, 15.27, 31.5), (54.41, 19.72, 32.0), (54.41, 66.45, 32.0), (5.586, 66.45, 32.0), (5.586, 19.72, 32.0), (53.31, 20.75, 32.0), (53.31, 65.56, 32.0), (6.69, 65.56, 32.0), (6.69, 20.75, 32.0), (54.41, 66.45, 30.92), (54.41, 19.72, 30.92), (5.586, 19.72, 30.92), (5.586, 66.45, 30.92), (53.31, 65.56, 30.92), (53.31, 20.75, 30.92), (6.69, 20.75, 30.92), (6.69, 65.56, 30.92), (10.0, 33.42, 30.53), (10.0, 33.42, 35.61), (9.616, 33.5, 30.53), (9.616, 33.5, 35.61), (9.29, 33.71, 30.53), (9.29, 33.71, 35.61), (9.072, 34.04, 30.53), (9.072, 34.04, 35.61), (8.996, 34.42, 30.53), (8.996, 34.42, 35.61), (9.072, 34.81, 30.53), (9.072, 34.81, 35.61), (9.29, 35.13, 30.53), (9.29, 35.13, 35.61), (9.616, 35.35, 30.53), (9.616, 35.35, 35.61), (10.0, 35.43, 30.53), (10.0, 35.43, 35.61), (10.38, 35.35, 30.53), (10.38, 35.35, 35.61), (10.71, 35.13, 30.53), (10.71, 35.13, 35.61), (10.93, 34.81, 30.53), (10.93, 34.81, 35.61), (11.0, 34.42, 30.53), (11.0, 34.42, 35.61), (10.93, 34.04, 30.53), (10.93, 34.04, 35.61), (10.71, 33.71, 30.53), (10.71, 33.71, 35.61), (10.38, 33.5, 30.53), (10.38, 33.5, 35.61), (10.0, 63.62, 35.07), (10.0, 30.16, 35.07), (9.54, 63.62, 35.16), (9.54, 30.16, 35.16), (9.149, 63.62, 35.42), (9.149, 30.16, 35.42), (8.889, 63.62, 35.81), (8.889, 30.16, 35.81), (8.797, 63.62, 36.27), (8.797, 30.16, 36.27), (8.889, 63.62, 36.73), (8.889, 30.16, 36.73), (9.149, 63.62, 37.12), (9.149, 30.16, 37.12), (9.54, 63.62, 37.38), (9.54, 30.16, 37.38), (10.0, 63.62, 37.48), (10.0, 30.16, 37.48), (10.46, 63.62, 37.38), (10.46, 30.16, 37.38), (10.85, 63.62, 37.12), (10.85, 30.16, 37.12), (11.11, 63.62, 36.73), (11.11, 30.16, 36.73), (11.2, 63.62, 36.27), (11.2, 30.16, 36.27), (11.11, 63.62, 35.81), (11.11, 30.16, 35.81), (10.85, 63.62, 35.42), (10.85, 30.16, 35.42), (10.46, 63.62, 35.16), (10.46, 30.16, 35.16), (10.0, 58.35, 30.53), (10.0, 58.35, 35.61), (9.616, 58.43, 30.53), (9.616, 58.43, 35.61), (9.29, 58.64, 30.53), (9.29, 58.64, 35.61), (9.072, 58.97, 30.53), (9.072, 58.97, 35.61), (8.996, 59.35, 30.53), (8.996, 59.35, 35.61), (9.072, 59.74, 30.53), (9.072, 59.74, 35.61), (9.29, 60.06, 30.53), (9.29, 60.06, 35.61), (9.616, 60.28, 30.53), (9.616, 60.28, 35.61), (10.0, 60.36, 30.53), (10.0, 60.36, 35.61), (10.38, 60.28, 30.53), (10.38, 60.28, 35.61), (10.71, 60.06, 30.53), (10.71, 60.06, 35.61), (10.93, 59.74, 30.53), (10.93, 59.74, 35.61), (11.0, 59.35, 30.53), (11.0, 59.35, 35.61), (10.93, 58.97, 30.53), (10.93, 58.97, 35.61), (10.71, 58.64, 30.53), (10.71, 58.64, 35.61), (10.38, 58.43, 30.53), (10.38, 58.43, 35.61)], [], [(2, 0, 1, 3), (0, 2, 11, 4), (3, 1, 7, 8), (16, 17, 18, 19), (2, 3, 8, 11), (5, 6, 7, 4), (9, 10, 11, 8), (4, 11, 10, 5), (8, 7, 6, 9), (1, 0, 4, 7), (10, 9, 13, 12), (9, 6, 14, 13), (6, 5, 15, 14), (5, 10, 12, 15), (16, 19, 26, 25), (12, 13, 20, 21), (19, 18, 27, 26), (13, 14, 23, 20), (21, 20, 24, 25), (20, 23, 27, 24), (23, 22, 26, 27), (22, 21, 25, 26), (14, 15, 22, 23), (15, 12, 21, 22), (18, 17, 24, 27), (17, 16, 25, 24), (28, 29, 31, 30), (30, 31, 33, 32), (32, 33, 35, 34), (34, 35, 37, 36), (36, 37, 39, 38), (38, 39, 41, 40), (40, 41, 43, 42), (42, 43, 45, 44), (44, 45, 47, 46), (46, 47, 49, 48), (48, 49, 51, 50), (50, 51, 53, 52), (52, 53, 55, 54), (54, 55, 57, 56), (31, 29, 59, 57, 55, 53, 51, 49, 47, 45, 43, 41, 39, 37, 35, 33), (56, 57, 59, 58), (58, 59, 29, 28), (28, 30, 32, 34, 36, 38, 40, 42, 44, 46, 48, 50, 52, 54, 56, 58), (60, 61, 63, 62), (62, 63, 65, 64), (64, 65, 67, 66), (66, 67, 69, 68), (68, 69, 71, 70), (70, 71, 73, 72), (72, 73, 75, 74), (74, 75, 77, 76), (76, 77, 79, 78), (78, 79, 81, 80), (80, 81, 83, 82), (82, 83, 85, 84), (84, 85, 87, 86), (86, 87, 89, 88), (63, 61, 91, 89, 87, 85, 83, 81, 79, 77, 75, 73, 71, 69, 67, 65), (88, 89, 91, 90), (90, 91, 61, 60), (60, 62, 64, 66, 68, 70, 72, 74, 76, 78, 80, 82, 84, 86, 88, 90), (92, 93, 95, 94), (94, 95, 97, 96), (96, 97, 99, 98), (98, 99, 101, 100), (100, 101, 103, 102), (102, 103, 105, 104), (104, 105, 107, 106), (106, 107, 109, 108), (108, 109, 111, 110), (110, 111, 113, 112), (112, 113, 115, 114), (114, 115, 117, 116), (116, 117, 119, 118), (118, 119, 121, 120), (95, 93, 123, 121, 119, 117, 115, 113, 111, 109, 107, 105, 103, 101, 99, 97), (120, 121, 123, 122), (122, 123, 93, 92), (92, 94, 96, 98, 100, 102, 104, 106, 108, 110, 112, 114, 116, 118, 120, 122)])
me_cube_003.polygons.foreach_set('use_smooth', [True] * 80)
_uv = me_cube_003.uv_layers.new(name='UVMap')
_uv.uv.foreach_set('vector', [0.6326, 0.6451, 0.6326, 0.6438, 0.6338, 0.6438, 0.6338, 0.6451, 0.6456, 0.6314, 0.6456, 0.6326, 0.6456, 0.6326, 0.6456, 0.6314, 0.6438, 0.6302, 0.6438, 0.6314, 0.6438, 0.6314, 0.6438, 0.6302, 0.6367, 0.6301, 0.6376, 0.6301, 0.6376, 0.631, 0.6367, 0.631, 0.6483, 0.6308, 0.6483, 0.6297, 0.6483, 0.6297, 0.6483, 0.6308, 0.6438, 0.6326, 0.6449, 0.6326, 0.645, 0.6326, 0.6438, 0.6326, 0.6449, 0.6314, 0.6438, 0.6314, 0.6438, 0.6314, 0.645, 0.6314, 0.6456, 0.6314, 0.6456, 0.6326, 0.6456, 0.6326, 0.6456, 0.6314, 0.6438, 0.6302, 0.6438, 0.6314, 0.6438, 0.6314, 0.6438, 0.6302, 0.6484, 0.6297, 0.6484, 0.6308, 0.6483, 0.6308, 0.6483, 0.6297, 0.6438, 0.6314, 0.6449, 0.6314, 0.6449, 0.6315, 0.6439, 0.6315, 0.6449, 0.6314, 0.6449, 0.6326, 0.6449, 0.6325, 0.6449, 0.6315, 0.6449, 0.6326, 0.6438, 0.6326, 0.6439, 0.6325, 0.6449, 0.6325, 0.6438, 0.6326, 0.6438, 0.6314, 0.6439, 0.6315, 0.6439, 0.6325, 0.666, 0.6337, 0.666, 0.6347, 0.666, 0.6347, 0.666, 0.6337, 0.6659, 0.6347, 0.6659, 0.6337, 0.6659, 0.6337, 0.6659, 0.6347, 0.6663, 0.6503, 0.6663, 0.6494, 0.6663, 0.6494, 0.6663, 0.6503, 0.6664, 0.6337, 0.6664, 0.6347, 0.6664, 0.6347, 0.6664, 0.6337, 0.6696, 0.6344, 0.6705, 0.6344, 0.6705, 0.6344, 0.6696, 0.6344, 0.6705, 0.6344, 0.6705, 0.6354, 0.6705, 0.6354, 0.6705, 0.6344, 0.6705, 0.6354, 0.6696, 0.6354, 0.6696, 0.6354, 0.6705, 0.6354, 0.6696, 0.6354, 0.6696, 0.6344, 0.6696, 0.6344, 0.6696, 0.6354, 0.6785, 0.6337, 0.6785, 0.6347, 0.6784, 0.6347, 0.6784, 0.6337, 0.6663, 0.6347, 0.6663, 0.6337, 0.6663, 0.6337, 0.6663, 0.6347, 0.6784, 0.6347, 0.6784, 0.6337, 0.6784, 0.6337, 0.6784, 0.6347, 0.6664, 0.6494, 0.6664, 0.6503, 0.6664, 0.6503, 0.6664, 0.6494, 0.1183, 0.4032, 0.1183, 0.4013, 0.1185, 0.4014, 0.1185, 0.4032, 0.1185, 0.4032, 0.1185, 0.4014, 0.1186, 0.4014, 0.1186, 0.4032, 0.1199, 0.3934, 0.1199, 0.3956, 0.1197, 0.3956, 0.1197, 0.3934, 0.1197, 0.3934, 0.1197, 0.3956, 0.1196, 0.3956, 0.1196, 0.3934, 0.1196, 0.3934, 0.1196, 0.3956, 0.1194, 0.3956, 0.1194, 0.3934, 0.1194, 0.3934, 0.1194, 0.3956, 0.1193, 0.3956, 0.1193, 0.3934, 0.09781, 0.4014, 0.09781, 0.4033, 0.09767, 0.4032, 0.09767, 0.4014, 0.09767, 0.4014, 0.09767, 0.4032, 0.0975, 0.4032, 0.0975, 0.4013, 0.0975, 0.4013, 0.0975, 0.4032, 0.09733, 0.4032, 0.09733, 0.4014, 0.09733, 0.4014, 0.09733, 0.4032, 0.09719, 0.4033, 0.09719, 0.4014, 0.1193, 0.4013, 0.1193, 0.3991, 0.1194, 0.3991, 0.1194, 0.4013, 0.1194, 0.4013, 0.1194, 0.3991, 0.1196, 0.3991, 0.1196, 0.4013, 0.1196, 0.4013, 0.1196, 0.3991, 0.1197, 0.3991, 0.1197, 0.4013, 0.1197, 0.4013, 0.1197, 0.3991, 0.1199, 0.3991, 0.1199, 0.4013, 0.1174, 0.4046, 0.1174, 0.4045, 0.1175, 0.4043, 0.1176, 0.4042, 0.1177, 0.4041, 0.1179, 0.4041, 0.118, 0.4042, 0.1181, 0.4043, 0.1182, 0.4044, 0.1182, 0.4046, 0.1181, 0.4048, 0.118, 0.4049, 0.1179, 0.405, 0.1177, 0.405, 0.1176, 0.4049, 0.1175, 0.4048, 0.118, 0.4032, 0.118, 0.4014, 0.1182, 0.4014, 0.1182, 0.4032, 0.1182, 0.4032, 0.1182, 0.4014, 0.1183, 0.4013, 0.1183, 0.4032, 0.1226, 0.3986, 0.1226, 0.3985, 0.1227, 0.3983, 0.1229, 0.3983, 0.123, 0.3982, 0.1232, 0.3983, 0.1233, 0.3984, 0.1233, 0.3986, 0.1233, 0.3987, 0.1233, 0.3989, 0.1232, 0.399, 0.123, 0.3991, 0.1229, 0.3991, 0.1227, 0.399, 0.1226, 0.3989, 0.1226, 0.3988, 0.104, 0.4033, 0.104, 0.3912, 0.1042, 0.3912, 0.1042, 0.4033, 0.1042, 0.4033, 0.1042, 0.3912, 0.1044, 0.3912, 0.1044, 0.4034, 0.1022, 0.3766, 0.1022, 0.3912, 0.102, 0.3912, 0.102, 0.3766, 0.102, 0.3766, 0.102, 0.3912, 0.1018, 0.3912, 0.1018, 0.3766, 0.1018, 0.3766, 0.1018, 0.3912, 0.1016, 0.3912, 0.1016, 0.3766, 0.1016, 0.3766, 0.1016, 0.3912, 0.1014, 0.3912, 0.1014, 0.3766, 0.1029, 0.3912, 0.1029, 0.4034, 0.1027, 0.4033, 0.1027, 0.3912, 0.1027, 0.3912, 0.1027, 0.4033, 0.1025, 0.4033, 0.1025, 0.3912, 0.1025, 0.3912, 0.1025, 0.4033, 0.1023, 0.4033, 0.1023, 0.3912, 0.1023, 0.3912, 0.1023, 0.4033, 0.1021, 0.4034, 0.1021, 0.3912, 0.1036, 0.3912, 0.1036, 0.3766, 0.1038, 0.3766, 0.1038, 0.3912, 0.1038, 0.3912, 0.1038, 0.3766, 0.104, 0.3766, 0.104, 0.3912, 0.104, 0.3912, 0.104, 0.3766, 0.1042, 0.3766, 0.1042, 0.3912, 0.1042, 0.3912, 0.1042, 0.3766, 0.1044, 0.3766, 0.1044, 0.3912, 0.1226, 0.4029, 0.1226, 0.4031, 0.1225, 0.4033, 0.1224, 0.4034, 0.1222, 0.4035, 0.1221, 0.4035, 0.1219, 0.4035, 0.1218, 0.4033, 0.1217, 0.4032, 0.1217, 0.403, 0.1218, 0.4028, 0.1219, 0.4026, 0.1221, 0.4025, 0.1222, 0.4025, 0.1224, 0.4026, 0.1225, 0.4027, 0.1036, 0.4034, 0.1036, 0.3912, 0.1038, 0.3912, 0.1038, 0.4033, 0.1038, 0.4033, 0.1038, 0.3912, 0.104, 0.3912, 0.104, 0.4033, 0.1217, 0.3987, 0.1217, 0.3985, 0.1218, 0.3983, 0.1219, 0.3981, 0.1221, 0.3981, 0.1222, 0.3981, 0.1224, 0.3982, 0.1225, 0.3983, 0.1226, 0.3985, 0.1226, 0.3987, 0.1225, 0.3989, 0.1224, 0.399, 0.1222, 0.3991, 0.1221, 0.3991, 0.1219, 0.399, 0.1218, 0.3989, 0.1165, 0.4023, 0.1165, 0.4004, 0.1166, 0.4004, 0.1166, 0.4023, 0.1166, 0.4023, 0.1166, 0.4004, 0.1168, 0.4005, 0.1168, 0.4023, 0.1086, 0.398, 0.1086, 0.4003, 0.1084, 0.4003, 0.1084, 0.398, 0.1084, 0.398, 0.1084, 0.4003, 0.1083, 0.4003, 0.1083, 0.398, 0.1083, 0.398, 0.1083, 0.4003, 0.1081, 0.4003, 0.1081, 0.398, 0.1081, 0.398, 0.1081, 0.4003, 0.108, 0.4003, 0.108, 0.398, 0.1217, 0.3957, 0.1217, 0.3975, 0.1216, 0.3975, 0.1216, 0.3956, 0.1216, 0.3956, 0.1216, 0.3975, 0.1214, 0.3974, 0.1214, 0.3956, 0.1214, 0.3956, 0.1214, 0.3974, 0.1213, 0.3975, 0.1213, 0.3956, 0.1213, 0.3956, 0.1213, 0.3975, 0.1211, 0.3975, 0.1211, 0.3957, 0.1091, 0.4003, 0.1091, 0.398, 0.1093, 0.398, 0.1093, 0.4003, 0.1093, 0.4003, 0.1093, 0.398, 0.1094, 0.398, 0.1094, 0.4003, 0.1094, 0.4003, 0.1094, 0.398, 0.1096, 0.398, 0.1096, 0.4003, 0.1096, 0.4003, 0.1096, 0.398, 0.1097, 0.398, 0.1097, 0.4003, 0.1234, 0.3974, 0.1235, 0.3976, 0.1235, 0.3977, 0.1234, 0.3979, 0.1233, 0.398, 0.1232, 0.3981, 0.123, 0.3981, 0.1229, 0.398, 0.1228, 0.3979, 0.1228, 0.3977, 0.1228, 0.3975, 0.1228, 0.3974, 0.1229, 0.3973, 0.123, 0.3972, 0.1232, 0.3972, 0.1233, 0.3973, 0.1162, 0.4023, 0.1162, 0.4005, 0.1163, 0.4004, 0.1163, 0.4023, 0.1163, 0.4023, 0.1163, 0.4004, 0.1165, 0.4004, 0.1165, 0.4023, 0.1235, 0.3954, 0.1235, 0.3955, 0.1234, 0.3957, 0.1233, 0.3958, 0.1232, 0.3959, 0.123, 0.3958, 0.1229, 0.3958, 0.1228, 0.3956, 0.1228, 0.3955, 0.1228, 0.3953, 0.1228, 0.3952, 0.1229, 0.395, 0.123, 0.395, 0.1232, 0.395, 0.1233, 0.3951, 0.1234, 0.3952])
me_cube_003.materials.append(mat_pandamat)
me_cube_003.update()
me_cube_003.normals_split_custom_set([tuple(v) for v in zip(*[iter([0.5774, -0.5774, -0.5774, -0.5774, -0.5774, -0.5774, -0.5774, 0.5774, -0.5774, 0.5774, 0.5774, -0.5774, -0.5774, -0.5774, -0.5774, 0.5774, -0.5774, -0.5774, 0.6605, -0.6502, 0.3755, -0.6605, -0.6502, 0.3755, 0.5774, 0.5774, -0.5774, -0.5774, 0.5774, -0.5774, -0.6605, 0.6502, 0.3755, 0.6605, 0.6502, 0.3755, 0.5774, -0.5774, 0.5774, 0.5774, 0.5774, 0.5774, -0.5774, 0.5774, 0.5774, -0.5774, -0.5774, 0.5774, 0.5774, -0.5774, -0.5774, 0.5774, 0.5774, -0.5774, 0.6605, 0.6502, 0.3755, 0.6605, -0.6502, 0.3755, -0.2955, -0.347, 0.8901, -0.2955, 0.347, 0.8901, -0.6605, 0.6502, 0.3755, -0.6605, -0.6502, 0.3755, 0.2955, 0.347, 0.8901, 0.2955, -0.347, 0.8901, 0.6605, -0.6502, 0.3755, 0.6605, 0.6502, 0.3755, -0.6605, -0.6502, 0.3755, 0.6605, -0.6502, 0.3755, 0.2955, -0.347, 0.8901, -0.2955, -0.347, 0.8901, 0.6605, 0.6502, 0.3755, -0.6605, 0.6502, 0.3755, -0.2955, 0.347, 0.8901, 0.2955, 0.347, 0.8901, -0.5774, 0.5774, -0.5774, -0.5774, -0.5774, -0.5774, -0.6605, -0.6502, 0.3755, -0.6605, 0.6502, 0.3755, 0.2955, -0.347, 0.8901, 0.2955, 0.347, 0.8901, -0.3015, -0.3015, 0.9045, -0.3015, 0.3015, 0.9045, 0.2955, 0.347, 0.8901, -0.2955, 0.347, 0.8901, 0.3015, -0.3015, 0.9045, -0.3015, -0.3015, 0.9045, -0.2955, 0.347, 0.8901, -0.2955, -0.347, 0.8901, 0.3015, 0.3015, 0.9045, 0.3015, -0.3015, 0.9045, -0.2955, -0.347, 0.8901, 0.2955, -0.347, 0.8901, -0.3015, 0.3015, 0.9045, 0.3015, 0.3015, 0.9045, 0.5774, -0.5774, 0.5774, -0.5774, -0.5774, 0.5774, -0.3015, -0.3015, 0.9045, 0.3015, -0.3015, 0.9045, -0.3015, 0.3015, 0.9045, -0.3015, -0.3015, 0.9045, -0.5773, -0.5773, 0.5774, -0.5773, 0.5773, 0.5774, -0.5774, -0.5774, 0.5774, -0.5774, 0.5774, 0.5774, -0.3015, 0.3015, 0.9045, -0.3015, -0.3015, 0.9045, -0.3015, -0.3015, 0.9045, 0.3015, -0.3015, 0.9045, 0.5773, -0.5773, 0.5774, -0.5773, -0.5773, 0.5774, -0.5773, 0.5773, 0.5774, -0.5773, -0.5773, 0.5774, 0.3015, 0.3015, 0.9045, 0.3015, -0.3015, 0.9045, -0.5773, -0.5773, 0.5774, 0.5773, -0.5773, 0.5774, -0.3015, 0.3015, 0.9045, 0.3015, 0.3015, 0.9045, 0.5773, -0.5773, 0.5774, 0.5773, 0.5773, 0.5774, -0.3015, -0.3015, 0.9045, -0.3015, 0.3015, 0.9045, 0.5773, 0.5773, 0.5774, -0.5773, 0.5773, 0.5774, 0.3015, -0.3015, 0.9045, -0.3015, -0.3015, 0.9045, 0.3015, -0.3015, 0.9045, 0.3015, 0.3015, 0.9045, 0.5773, 0.5773, 0.5774, 0.5773, -0.5773, 0.5774, 0.3015, 0.3015, 0.9045, -0.3015, 0.3015, 0.9045, -0.5773, 0.5773, 0.5774, 0.5773, 0.5773, 0.5774, -0.5774, 0.5774, 0.5774, 0.5774, 0.5774, 0.5774, 0.3015, 0.3015, 0.9045, -0.3015, 0.3015, 0.9045, 0.5774, 0.5774, 0.5774, 0.5774, -0.5774, 0.5774, 0.3015, -0.3015, 0.9045, 0.3015, 0.3015, 0.9045, -1.01e-07, -0.7462, -0.6657, -4.112e-07, -0.7462, 0.6657, -0.2856, -0.6894, 0.6657, -0.2856, -0.6894, -0.6657, -0.2856, -0.6894, -0.6657, -0.2856, -0.6894, 0.6657, -0.5276, -0.5276, 0.6657, -0.5276, -0.5276, -0.6657, -0.5276, -0.5276, -0.6657, -0.5276, -0.5276, 0.6657, -0.6894, -0.2856, 0.6657, -0.6894, -0.2856, -0.6657, -0.6894, -0.2856, -0.6657, -0.6894, -0.2856, 0.6657, -0.7462, -1.443e-06, 0.6657, -0.7462, -1.443e-06, -0.6657, -0.7462, -1.443e-06, -0.6657, -0.7462, -1.443e-06, 0.6657, -0.6894, 0.2856, 0.6657, -0.6894, 0.2856, -0.6657, -0.6894, 0.2856, -0.6657, -0.6894, 0.2856, 0.6657, -0.5276, 0.5276, 0.6657, -0.5276, 0.5276, -0.6657, -0.5276, 0.5276, -0.6657, -0.5276, 0.5276, 0.6657, -0.2856, 0.6894, 0.6657, -0.2856, 0.6894, -0.6657, -0.2856, 0.6894, -0.6657, -0.2856, 0.6894, 0.6657, -4.114e-07, 0.7462, 0.6657, -1.028e-07, 0.7462, -0.6657, -1.028e-07, 0.7462, -0.6657, -4.114e-07, 0.7462, 0.6657, 0.2856, 0.6894, 0.6657, 0.2856, 0.6894, -0.6657, 0.2856, 0.6894, -0.6657, 0.2856, 0.6894, 0.6657, 0.5276, 0.5276, 0.6657, 0.5276, 0.5276, -0.6657, 0.5276, 0.5276, -0.6657, 0.5276, 0.5276, 0.6657, 0.6894, 0.2856, 0.6657, 0.6894, 0.2856, -0.6657, 0.6894, 0.2856, -0.6657, 0.6894, 0.2856, 0.6657, 0.7462, -1.429e-06, 0.6657, 0.7462, -1.429e-06, -0.6657, 0.7462, -1.429e-06, -0.6657, 0.7462, -1.429e-06, 0.6657, 0.6894, -0.2856, 0.6657, 0.6894, -0.2856, -0.6657, 0.6894, -0.2856, -0.6657, 0.6894, -0.2856, 0.6657, 0.5276, -0.5276, 0.6657, 0.5276, -0.5276, -0.6657, -0.2856, -0.6894, 0.6657, -4.112e-07, -0.7462, 0.6657, 0.2856, -0.6894, 0.6657, 0.5276, -0.5276, 0.6657, 0.6894, -0.2856, 0.6657, 0.7462, -1.429e-06, 0.6657, 0.6894, 0.2856, 0.6657, 0.5276, 0.5276, 0.6657, 0.2856, 0.6894, 0.6657, -4.114e-07, 0.7462, 0.6657, -0.2856, 0.6894, 0.6657, -0.5276, 0.5276, 0.6657, -0.6894, 0.2856, 0.6657, -0.7462, -1.443e-06, 0.6657, -0.6894, -0.2856, 0.6657, -0.5276, -0.5276, 0.6657, 0.5276, -0.5276, -0.6657, 0.5276, -0.5276, 0.6657, 0.2856, -0.6894, 0.6657, 0.2856, -0.6894, -0.6657, 0.2856, -0.6894, -0.6657, 0.2856, -0.6894, 0.6657, -4.112e-07, -0.7462, 0.6657, -1.01e-07, -0.7462, -0.6657, -1.01e-07, -0.7462, -0.6657, -0.2856, -0.6894, -0.6657, -0.5276, -0.5276, -0.6657, -0.6894, -0.2856, -0.6657, -0.7462, -1.443e-06, -0.6657, -0.6894, 0.2856, -0.6657, -0.5276, 0.5276, -0.6657, -0.2856, 0.6894, -0.6657, -1.028e-07, 0.7462, -0.6657, 0.2856, 0.6894, -0.6657, 0.5276, 0.5276, -0.6657, 0.6894, 0.2856, -0.6657, 0.7462, -1.429e-06, -0.6657, 0.6894, -0.2856, -0.6657, 0.5276, -0.5276, -0.6657, 0.2856, -0.6894, -0.6657, -2.887e-08, 0.6657, -0.7462, 2.887e-08, -0.6657, -0.7462, -0.2856, -0.6657, -0.6894, -0.2856, 0.6657, -0.6894, -0.2856, 0.6657, -0.6894, -0.2856, -0.6657, -0.6894, -0.5276, -0.6657, -0.5276, -0.5276, 0.6657, -0.5276, -0.5276, 0.6657, -0.5276, -0.5276, -0.6657, -0.5276, -0.6894, -0.6657, -0.2856, -0.6894, 0.6657, -0.2856, -0.6894, 0.6657, -0.2856, -0.6894, -0.6657, -0.2856, -0.7462, -0.6657, 3.392e-07, -0.7462, 0.6657, 1.158e-06, -0.7462, 0.6657, 1.158e-06, -0.7462, -0.6657, 3.392e-07, -0.6894, -0.6657, 0.2856, -0.6894, 0.6657, 0.2856, -0.6894, 0.6657, 0.2856, -0.6894, -0.6657, 0.2856, -0.5276, -0.6657, 0.5276, -0.5276, 0.6657, 0.5276, -0.5276, 0.6657, 0.5276, -0.5276, -0.6657, 0.5276, -0.2856, -0.6657, 0.6894, -0.2856, 0.6657, 0.6894, -0.2856, 0.6657, 0.6894, -0.2856, -0.6657, 0.6894, 2.165e-08, -0.6657, 0.7462, -3.609e-08, 0.6657, 0.7462, -3.609e-08, 0.6657, 0.7462, 2.165e-08, -0.6657, 0.7462, 0.2856, -0.6657, 0.6894, 0.2856, 0.6657, 0.6894, 0.2856, 0.6657, 0.6894, 0.2856, -0.6657, 0.6894, 0.5276, -0.6657, 0.5276, 0.5276, 0.6657, 0.5276, 0.5276, 0.6657, 0.5276, 0.5276, -0.6657, 0.5276, 0.6894, -0.6657, 0.2856, 0.6894, 0.6657, 0.2856, 0.6894, 0.6657, 0.2856, 0.6894, -0.6657, 0.2856, 0.7462, -0.6657, 3.32e-07, 0.7462, 0.6657, 1.158e-06, 0.7462, 0.6657, 1.158e-06, 0.7462, -0.6657, 3.32e-07, 0.6894, -0.6657, -0.2856, 0.6894, 0.6657, -0.2856, 0.6894, 0.6657, -0.2856, 0.6894, -0.6657, -0.2856, 0.5276, -0.6657, -0.5276, 0.5276, 0.6657, -0.5276, -0.2856, -0.6657, -0.6894, 2.887e-08, -0.6657, -0.7462, 0.2856, -0.6657, -0.6894, 0.5276, -0.6657, -0.5276, 0.6894, -0.6657, -0.2856, 0.7462, -0.6657, 3.32e-07, 0.6894, -0.6657, 0.2856, 0.5276, -0.6657, 0.5276, 0.2856, -0.6657, 0.6894, 2.165e-08, -0.6657, 0.7462, -0.2856, -0.6657, 0.6894, -0.5276, -0.6657, 0.5276, -0.6894, -0.6657, 0.2856, -0.7462, -0.6657, 3.392e-07, -0.6894, -0.6657, -0.2856, -0.5276, -0.6657, -0.5276, 0.5276, 0.6657, -0.5276, 0.5276, -0.6657, -0.5276, 0.2856, -0.6657, -0.6894, 0.2856, 0.6657, -0.6894, 0.2856, 0.6657, -0.6894, 0.2856, -0.6657, -0.6894, 2.887e-08, -0.6657, -0.7462, -2.887e-08, 0.6657, -0.7462, -2.887e-08, 0.6657, -0.7462, -0.2856, 0.6657, -0.6894, -0.5276, 0.6657, -0.5276, -0.6894, 0.6657, -0.2856, -0.7462, 0.6657, 1.158e-06, -0.6894, 0.6657, 0.2856, -0.5276, 0.6657, 0.5276, -0.2856, 0.6657, 0.6894, -3.609e-08, 0.6657, 0.7462, 0.2856, 0.6657, 0.6894, 0.5276, 0.6657, 0.5276, 0.6894, 0.6657, 0.2856, 0.7462, 0.6657, 1.158e-06, 0.6894, 0.6657, -0.2856, 0.5276, 0.6657, -0.5276, 0.2856, 0.6657, -0.6894, 2.67e-07, -0.7462, -0.6657, 6.126e-08, -0.7462, 0.6657, -0.2856, -0.6894, 0.6657, -0.2856, -0.6894, -0.6657, -0.2856, -0.6894, -0.6657, -0.2856, -0.6894, 0.6657, -0.5276, -0.5276, 0.6657, -0.5276, -0.5276, -0.6657, -0.5276, -0.5276, -0.6657, -0.5276, -0.5276, 0.6657, -0.6894, -0.2856, 0.6657, -0.6894, -0.2856, -0.6657, -0.6894, -0.2856, -0.6657, -0.6894, -0.2856, 0.6657, -0.7462, 1.429e-06, 0.6657, -0.7462, 1.429e-06, -0.6657, -0.7462, 1.429e-06, -0.6657, -0.7462, 1.429e-06, 0.6657, -0.6894, 0.2856, 0.6657, -0.6894, 0.2856, -0.6657, -0.6894, 0.2856, -0.6657, -0.6894, 0.2856, 0.6657, -0.5276, 0.5276, 0.6657, -0.5276, 0.5276, -0.6657, -0.5276, 0.5276, -0.6657, -0.5276, 0.5276, 0.6657, -0.2856, 0.6894, 0.6657, -0.2856, 0.6894, -0.6657, -0.2856, 0.6894, -0.6657, -0.2856, 0.6894, 0.6657, 2.021e-07, 0.7462, 0.6657, 4.112e-07, 0.7462, -0.6657, 4.112e-07, 0.7462, -0.6657, 2.021e-07, 0.7462, 0.6657, 0.2856, 0.6894, 0.6657, 0.2856, 0.6894, -0.6657, 0.2856, 0.6894, -0.6657, 0.2856, 0.6894, 0.6657, 0.5276, 0.5276, 0.6657, 0.5276, 0.5276, -0.6657, 0.5276, 0.5276, -0.6657, 0.5276, 0.5276, 0.6657, 0.6894, 0.2856, 0.6657, 0.6894, 0.2856, -0.6657, 0.6894, 0.2856, -0.6657, 0.6894, 0.2856, 0.6657, 0.7462, 1.429e-06, 0.6657, 0.7462, 1.429e-06, -0.6657, 0.7462, 1.429e-06, -0.6657, 0.7462, 1.429e-06, 0.6657, 0.6894, -0.2856, 0.6657, 0.6894, -0.2856, -0.6657, 0.6894, -0.2856, -0.6657, 0.6894, -0.2856, 0.6657, 0.5276, -0.5276, 0.6657, 0.5276, -0.5276, -0.6657, -0.2856, -0.6894, 0.6657, 6.126e-08, -0.7462, 0.6657, 0.2856, -0.6894, 0.6657, 0.5276, -0.5276, 0.6657, 0.6894, -0.2856, 0.6657, 0.7462, 1.429e-06, 0.6657, 0.6894, 0.2856, 0.6657, 0.5276, 0.5276, 0.6657, 0.2856, 0.6894, 0.6657, 2.021e-07, 0.7462, 0.6657, -0.2856, 0.6894, 0.6657, -0.5276, 0.5276, 0.6657, -0.6894, 0.2856, 0.6657, -0.7462, 1.429e-06, 0.6657, -0.6894, -0.2856, 0.6657, -0.5276, -0.5276, 0.6657, 0.5276, -0.5276, -0.6657, 0.5276, -0.5276, 0.6657, 0.2856, -0.6894, 0.6657, 0.2856, -0.6894, -0.6657, 0.2856, -0.6894, -0.6657, 0.2856, -0.6894, 0.6657, 6.126e-08, -0.7462, 0.6657, 2.67e-07, -0.7462, -0.6657, 2.67e-07, -0.7462, -0.6657, -0.2856, -0.6894, -0.6657, -0.5276, -0.5276, -0.6657, -0.6894, -0.2856, -0.6657, -0.7462, 1.429e-06, -0.6657, -0.6894, 0.2856, -0.6657, -0.5276, 0.5276, -0.6657, -0.2856, 0.6894, -0.6657, 4.112e-07, 0.7462, -0.6657, 0.2856, 0.6894, -0.6657, 0.5276, 0.5276, -0.6657, 0.6894, 0.2856, -0.6657, 0.7462, 1.429e-06, -0.6657, 0.6894, -0.2856, -0.6657, 0.5276, -0.5276, -0.6657, 0.2856, -0.6894, -0.6657])] * 3)])
me_cube_004 = bpy.data.meshes.new('Cube.004')
me_cube_004.from_pydata([(-56.0, 75.12, -23.23), (-53.5, 91.0, -20.73), (53.5, 91.0, -20.73), (56.0, 75.12, -23.23), (-56.0, 75.12, 30.0), (-53.5, 91.0, 30.0), (53.5, 91.0, 30.0), (56.0, 75.12, 30.0), (-59.44, 71.12, 30.0), (59.44, 71.12, 30.0), (-60.0, 71.12, 31.5), (-59.5, 71.53, 32.0), (-59.5, 94.18, 32.0), (-60.0, 94.58, 31.5), (60.0, 94.58, 31.5), (59.5, 94.18, 32.0), (59.5, 71.53, 32.0), (60.0, 71.12, 31.5), (54.5, 75.57, 32.0), (54.5, 90.13, 32.0), (-54.5, 90.13, 32.0), (-54.5, 75.57, 32.0), (53.4, 76.46, 32.0), (53.4, 89.24, 32.0), (-53.4, 89.24, 32.0), (-53.4, 76.46, 32.0), (54.5, 90.13, 30.92), (54.5, 75.57, 30.92), (-54.5, 75.57, 30.92), (-54.5, 90.13, 30.92), (53.4, 89.24, 30.92), (53.4, 76.46, 30.92), (-53.4, 76.46, 30.92), (-53.4, 89.24, 30.92), (13.47, 82.86, 30.53), (13.47, 82.86, 35.61), (13.39, 82.47, 30.53), (13.39, 82.47, 35.61), (13.18, 82.15, 30.53), (13.18, 82.15, 35.61), (12.85, 81.93, 30.53), (12.85, 81.93, 35.61), (12.47, 81.85, 30.53), (12.47, 81.85, 35.61), (12.08, 81.93, 30.53), (12.08, 81.93, 35.61), (11.76, 82.15, 30.53), (11.76, 82.15, 35.61), (11.54, 82.47, 30.53), (11.54, 82.47, 35.61), (11.46, 82.86, 30.53), (11.46, 82.86, 35.61), (11.54, 83.24, 30.53), (11.54, 83.24, 35.61), (11.76, 83.57, 30.53), (11.76, 83.57, 35.61), (12.08, 83.78, 30.53), (12.08, 83.78, 35.61), (12.47, 83.86, 30.53), (12.47, 83.86, 35.61), (12.85, 83.78, 30.53), (12.85, 83.78, 35.61), (13.18, 83.57, 30.53), (13.18, 83.57, 35.61), (13.39, 83.24, 30.53), (13.39, 83.24, 35.61), (-16.73, 82.86, 35.07), (16.73, 82.86, 35.07), (-16.73, 82.4, 35.16), (16.73, 82.4, 35.16), (-16.73, 82.01, 35.42), (16.73, 82.01, 35.42), (-16.73, 81.74, 35.81), (16.73, 81.74, 35.81), (-16.73, 81.65, 36.27), (16.73, 81.65, 36.27), (-16.73, 81.74, 36.73), (16.73, 81.74, 36.73), (-16.73, 82.01, 37.12), (16.73, 82.01, 37.12), (-16.73, 82.4, 37.38), (16.73, 82.4, 37.38), (-16.73, 82.86, 37.48), (16.73, 82.86, 37.48), (-16.73, 83.32, 37.38), (16.73, 83.32, 37.38), (-16.73, 83.71, 37.12), (16.73, 83.71, 37.12), (-16.73, 83.97, 36.73), (16.73, 83.97, 36.73), (-16.73, 84.06, 36.27), (16.73, 84.06, 36.27), (-16.73, 83.97, 35.81), (16.73, 83.97, 35.81), (-16.73, 83.71, 35.42), (16.73, 83.71, 35.42), (-16.73, 83.32, 35.16), (16.73, 83.32, 35.16), (-11.46, 82.86, 30.53), (-11.46, 82.86, 35.61), (-11.54, 82.47, 30.53), (-11.54, 82.47, 35.61), (-11.76, 82.15, 30.53), (-11.76, 82.15, 35.61), (-12.08, 81.93, 30.53), (-12.08, 81.93, 35.61), (-12.47, 81.85, 30.53), (-12.47, 81.85, 35.61), (-12.85, 81.93, 30.53), (-12.85, 81.93, 35.61), (-13.18, 82.15, 30.53), (-13.18, 82.15, 35.61), (-13.39, 82.47, 30.53), (-13.39, 82.47, 35.61), (-13.47, 82.86, 30.53), (-13.47, 82.86, 35.61), (-13.39, 83.24, 30.53), (-13.39, 83.24, 35.61), (-13.18, 83.57, 30.53), (-13.18, 83.57, 35.61), (-12.85, 83.78, 30.53), (-12.85, 83.78, 35.61), (-12.47, 83.86, 30.53), (-12.47, 83.86, 35.61), (-12.08, 83.78, 30.53), (-12.08, 83.78, 35.61), (-11.76, 83.57, 30.53), (-11.76, 83.57, 35.61), (-11.54, 83.24, 30.53), (-11.54, 83.24, 35.61), (-59.44, 94.58, 30.0), (59.44, 94.58, 30.0), (56.0, 91.0, -23.23), (-56.0, 91.0, -23.23), (56.0, 91.0, 30.0), (-56.0, 91.0, 30.0), (53.5, 75.65, -20.73), (-53.5, 75.65, -20.73), (53.5, 75.65, 30.0), (-53.5, 75.65, 30.0)], [], [(3, 0, 133, 132), (7, 134, 135, 4), (0, 3, 7, 4), (6, 2, 136, 138), (3, 132, 134, 7), (133, 0, 4, 135), (8, 9, 17, 10), (131, 130, 13, 14), (22, 23, 24, 25), (9, 131, 14, 17), (11, 12, 13, 10), (15, 16, 17, 14), (10, 17, 16, 11), (14, 13, 12, 15), (130, 8, 10, 13), (16, 15, 19, 18), (15, 12, 20, 19), (12, 11, 21, 20), (11, 16, 18, 21), (22, 25, 32, 31), (18, 19, 26, 27), (25, 24, 33, 32), (19, 20, 29, 26), (27, 26, 30, 31), (26, 29, 33, 30), (29, 28, 32, 33), (28, 27, 31, 32), (20, 21, 28, 29), (21, 18, 27, 28), (24, 23, 30, 33), (23, 22, 31, 30), (34, 35, 37, 36), (36, 37, 39, 38), (38, 39, 41, 40), (40, 41, 43, 42), (42, 43, 45, 44), (44, 45, 47, 46), (46, 47, 49, 48), (48, 49, 51, 50), (50, 51, 53, 52), (52, 53, 55, 54), (54, 55, 57, 56), (56, 57, 59, 58), (58, 59, 61, 60), (60, 61, 63, 62), (37, 35, 65, 63, 61, 59, 57, 55, 53, 51, 49, 47, 45, 43, 41, 39), (62, 63, 65, 64), (64, 65, 35, 34), (34, 36, 38, 40, 42, 44, 46, 48, 50, 52, 54, 56, 58, 60, 62, 64), (66, 67, 69, 68), (68, 69, 71, 70), (70, 71, 73, 72), (72, 73, 75, 74), (74, 75, 77, 76), (76, 77, 79, 78), (78, 79, 81, 80), (80, 81, 83, 82), (82, 83, 85, 84), (84, 85, 87, 86), (86, 87, 89, 88), (88, 89, 91, 90), (90, 91, 93, 92), (92, 93, 95, 94), (69, 67, 97, 95, 93, 91, 89, 87, 85, 83, 81, 79, 77, 75, 73, 71), (94, 95, 97, 96), (96, 97, 67, 66), (66, 68, 70, 72, 74, 76, 78, 80, 82, 84, 86, 88, 90, 92, 94, 96), (98, 99, 101, 100), (100, 101, 103, 102), (102, 103, 105, 104), (104, 105, 107, 106), (106, 107, 109, 108), (108, 109, 111, 110), (110, 111, 113, 112), (112, 113, 115, 114), (114, 115, 117, 116), (116, 117, 119, 118), (118, 119, 121, 120), (120, 121, 123, 122), (122, 123, 125, 124), (124, 125, 127, 126), (101, 99, 129, 127, 125, 123, 121, 119, 117, 115, 113, 111, 109, 107, 105, 103), (126, 127, 129, 128), (128, 129, 99, 98), (98, 100, 102, 104, 106, 108, 110, 112, 114, 116, 118, 120, 122, 124, 126, 128), (131, 9, 8, 130), (1, 2, 132, 133), (6, 5, 135, 134), (5, 1, 133, 135), (2, 6, 134, 132), (136, 137, 139, 138), (5, 6, 138, 139), (1, 5, 139, 137), (2, 1, 137, 136)])
me_cube_004.polygons.foreach_set('use_smooth', [True] * 94)
_uv = me_cube_004.uv_layers.new(name='UVMap')
_uv.uv.foreach_set('vector', [0.6445, 0.6427, 0.6445, 0.645, 0.6449, 0.645, 0.6449, 0.6427, 0.6445, 0.6427, 0.6449, 0.6427, 0.6449, 0.645, 0.6445, 0.645, 0.6445, 0.645, 0.6445, 0.6427, 0.6445, 0.6427, 0.6445, 0.645, 0.6449, 0.6427, 0.6449, 0.6427, 0.6449, 0.6427, 0.6449, 0.6427, 0.6445, 0.6427, 0.6449, 0.6427, 0.6449, 0.6427, 0.6445, 0.6427, 0.6449, 0.645, 0.6445, 0.645, 0.6445, 0.645, 0.6449, 0.645, 0.6434, 0.6372, 0.6434, 0.6397, 0.6433, 0.6397, 0.6433, 0.6372, 0.6402, 0.6375, 0.6402, 0.6351, 0.6403, 0.6351, 0.6403, 0.6375, 0.645, 0.6389, 0.6452, 0.6389, 0.6452, 0.6411, 0.645, 0.6411, 0.6415, 0.6431, 0.6415, 0.6427, 0.6415, 0.6427, 0.6415, 0.6431, 0.6451, 0.6349, 0.6455, 0.6349, 0.6455, 0.6349, 0.6451, 0.6349, 0.6455, 0.6324, 0.6451, 0.6324, 0.6451, 0.6324, 0.6455, 0.6324, 0.6433, 0.6372, 0.6433, 0.6397, 0.6433, 0.6397, 0.6433, 0.6373, 0.6403, 0.6375, 0.6403, 0.6351, 0.6403, 0.6351, 0.6403, 0.6375, 0.6416, 0.6427, 0.6416, 0.6431, 0.6415, 0.6431, 0.6415, 0.6427, 0.6451, 0.6324, 0.6455, 0.6324, 0.6454, 0.6325, 0.6451, 0.6325, 0.6455, 0.6324, 0.6455, 0.6349, 0.6454, 0.6348, 0.6454, 0.6325, 0.6455, 0.6349, 0.6451, 0.6349, 0.6451, 0.6348, 0.6454, 0.6348, 0.6451, 0.6349, 0.6451, 0.6324, 0.6451, 0.6325, 0.6451, 0.6348, 0.672, 0.6337, 0.672, 0.6359, 0.672, 0.6359, 0.672, 0.6337, 0.6729, 0.6474, 0.6729, 0.6472, 0.6729, 0.6472, 0.6729, 0.6474, 0.6728, 0.6474, 0.6728, 0.6472, 0.6728, 0.6472, 0.6728, 0.6474, 0.6785, 0.6471, 0.6785, 0.6494, 0.6785, 0.6494, 0.6785, 0.6471, 0.6768, 0.6456, 0.6771, 0.6456, 0.6771, 0.6456, 0.6768, 0.6456, 0.6771, 0.6456, 0.6771, 0.6478, 0.6771, 0.6478, 0.6771, 0.6456, 0.6771, 0.6478, 0.6768, 0.6478, 0.6768, 0.6478, 0.6771, 0.6478, 0.6768, 0.6478, 0.6768, 0.6456, 0.6768, 0.6456, 0.6768, 0.6478, 0.673, 0.6472, 0.673, 0.6474, 0.6729, 0.6474, 0.6729, 0.6472, 0.6719, 0.6365, 0.6719, 0.6343, 0.6719, 0.6343, 0.6719, 0.6365, 0.6621, 0.6495, 0.6621, 0.6473, 0.6621, 0.6473, 0.6621, 0.6495, 0.6728, 0.6469, 0.6728, 0.6472, 0.6728, 0.6472, 0.6728, 0.6469, 0.1145, 0.4001, 0.1145, 0.3979, 0.1147, 0.3979, 0.1147, 0.4001, 0.1147, 0.4001, 0.1147, 0.3979, 0.1148, 0.3979, 0.1148, 0.4001, 0.1122, 0.4025, 0.1122, 0.4006, 0.1123, 0.4006, 0.1123, 0.4024, 0.1123, 0.4024, 0.1123, 0.4006, 0.1125, 0.4005, 0.1125, 0.4024, 0.1125, 0.4024, 0.1125, 0.4005, 0.1127, 0.4006, 0.1127, 0.4024, 0.1127, 0.4024, 0.1127, 0.4006, 0.1128, 0.4006, 0.1128, 0.4025, 0.1086, 0.4003, 0.1086, 0.4025, 0.1084, 0.4025, 0.1084, 0.4003, 0.1084, 0.4003, 0.1084, 0.4025, 0.1083, 0.4025, 0.1083, 0.4003, 0.1083, 0.4003, 0.1083, 0.4025, 0.1081, 0.4025, 0.1081, 0.4003, 0.1081, 0.4003, 0.1081, 0.4025, 0.108, 0.4025, 0.108, 0.4003, 0.1122, 0.4011, 0.1122, 0.4029, 0.1121, 0.4028, 0.1121, 0.401, 0.1121, 0.401, 0.1121, 0.4028, 0.1119, 0.4028, 0.1119, 0.401, 0.1119, 0.401, 0.1119, 0.4028, 0.1117, 0.4028, 0.1117, 0.401, 0.1117, 0.401, 0.1117, 0.4028, 0.1116, 0.4029, 0.1116, 0.4011, 0.123, 0.4013, 0.1229, 0.4013, 0.1227, 0.4013, 0.1226, 0.4011, 0.1226, 0.401, 0.1226, 0.4008, 0.1226, 0.4007, 0.1227, 0.4005, 0.1229, 0.4005, 0.123, 0.4004, 0.1232, 0.4005, 0.1233, 0.4006, 0.1233, 0.4008, 0.1233, 0.4009, 0.1233, 0.4011, 0.1232, 0.4012, 0.1142, 0.4001, 0.1142, 0.3979, 0.1144, 0.3979, 0.1144, 0.4001, 0.1144, 0.4001, 0.1144, 0.3979, 0.1145, 0.3979, 0.1145, 0.4001, 0.1048, 0.4022, 0.105, 0.4023, 0.1051, 0.4024, 0.1051, 0.4026, 0.1051, 0.4027, 0.1051, 0.4029, 0.105, 0.403, 0.1048, 0.4031, 0.1047, 0.4031, 0.1045, 0.403, 0.1044, 0.4029, 0.1044, 0.4028, 0.1044, 0.4026, 0.1044, 0.4025, 0.1045, 0.4023, 0.1047, 0.4023, 0.1191, 0.3912, 0.1191, 0.3766, 0.1193, 0.3766, 0.1193, 0.3912, 0.1193, 0.3912, 0.1193, 0.3766, 0.1195, 0.3766, 0.1195, 0.3912, 0.1195, 0.3912, 0.1195, 0.3766, 0.1197, 0.3766, 0.1197, 0.3912, 0.1197, 0.3912, 0.1197, 0.3766, 0.1198, 0.3766, 0.1198, 0.3912, 0.09996, 0.4057, 0.09996, 0.3912, 0.1001, 0.3912, 0.1001, 0.4057, 0.1001, 0.4057, 0.1001, 0.3912, 0.1003, 0.3912, 0.1003, 0.4057, 0.1003, 0.4057, 0.1003, 0.3912, 0.1005, 0.3912, 0.1005, 0.4057, 0.1005, 0.4057, 0.1005, 0.3912, 0.1007, 0.3912, 0.1007, 0.4057, 0.1059, 0.4057, 0.1059, 0.3912, 0.106, 0.3912, 0.106, 0.4057, 0.106, 0.4057, 0.106, 0.3912, 0.1062, 0.3912, 0.1062, 0.4057, 0.1062, 0.4057, 0.1062, 0.3912, 0.1064, 0.3912, 0.1064, 0.4057, 0.1064, 0.4057, 0.1064, 0.3912, 0.1066, 0.3912, 0.1066, 0.4057, 0.1191, 0.3766, 0.1191, 0.3912, 0.119, 0.3912, 0.119, 0.3766, 0.119, 0.3766, 0.119, 0.3912, 0.1188, 0.3912, 0.1188, 0.3766, 0.122, 0.3951, 0.1221, 0.395, 0.1223, 0.395, 0.1225, 0.3951, 0.1227, 0.3952, 0.1228, 0.3954, 0.1228, 0.3956, 0.1227, 0.3958, 0.1225, 0.3959, 0.1223, 0.396, 0.1221, 0.396, 0.122, 0.3959, 0.1218, 0.3958, 0.1217, 0.3956, 0.1217, 0.3954, 0.1218, 0.3952, 0.1188, 0.3766, 0.1188, 0.3912, 0.1186, 0.3912, 0.1186, 0.3766, 0.1186, 0.3766, 0.1186, 0.3912, 0.1184, 0.3912, 0.1184, 0.3766, 0.1228, 0.3975, 0.1228, 0.3977, 0.1227, 0.3978, 0.1225, 0.398, 0.1223, 0.3981, 0.1221, 0.3981, 0.122, 0.398, 0.1218, 0.3978, 0.1217, 0.3977, 0.1217, 0.3975, 0.1218, 0.3973, 0.122, 0.3971, 0.1221, 0.397, 0.1223, 0.397, 0.1225, 0.3971, 0.1227, 0.3973, 0.1125, 0.4005, 0.1125, 0.3983, 0.1127, 0.3983, 0.1127, 0.4005, 0.1127, 0.4005, 0.1127, 0.3983, 0.1128, 0.3983, 0.1128, 0.4005, 0.1199, 0.4013, 0.1199, 0.4032, 0.1197, 0.4032, 0.1197, 0.4014, 0.1197, 0.4014, 0.1197, 0.4032, 0.1196, 0.4032, 0.1196, 0.4014, 0.1196, 0.4014, 0.1196, 0.4032, 0.1194, 0.4032, 0.1194, 0.4014, 0.1194, 0.4014, 0.1194, 0.4032, 0.1193, 0.4032, 0.1193, 0.4013, 0.1134, 0.3983, 0.1134, 0.4005, 0.1133, 0.4005, 0.1133, 0.3983, 0.1133, 0.3983, 0.1133, 0.4005, 0.1131, 0.4005, 0.1131, 0.3983, 0.1131, 0.3983, 0.1131, 0.4005, 0.113, 0.4005, 0.113, 0.3983, 0.113, 0.3983, 0.113, 0.4005, 0.1128, 0.4005, 0.1128, 0.3983, 0.1217, 0.3976, 0.1217, 0.3994, 0.1216, 0.3994, 0.1216, 0.3975, 0.1216, 0.3975, 0.1216, 0.3994, 0.1214, 0.3993, 0.1214, 0.3975, 0.1214, 0.3975, 0.1214, 0.3993, 0.1213, 0.3994, 0.1213, 0.3975, 0.1213, 0.3975, 0.1213, 0.3994, 0.1211, 0.3994, 0.1211, 0.3976, 0.1164, 0.4024, 0.1165, 0.4023, 0.1166, 0.4024, 0.1167, 0.4025, 0.1168, 0.4027, 0.1168, 0.4028, 0.1167, 0.403, 0.1166, 0.4031, 0.1165, 0.4032, 0.1164, 0.4032, 0.1162, 0.4031, 0.1161, 0.403, 0.1161, 0.4029, 0.1161, 0.4027, 0.1161, 0.4026, 0.1162, 0.4024, 0.1122, 0.4005, 0.1122, 0.3983, 0.1123, 0.3983, 0.1123, 0.4005, 0.1123, 0.4005, 0.1123, 0.3983, 0.1125, 0.3983, 0.1125, 0.4005, 0.1232, 0.3932, 0.123, 0.3932, 0.1229, 0.3931, 0.1228, 0.393, 0.1228, 0.3928, 0.1228, 0.3927, 0.1228, 0.3925, 0.1229, 0.3924, 0.123, 0.3924, 0.1232, 0.3924, 0.1233, 0.3924, 0.1234, 0.3926, 0.1235, 0.3927, 0.1235, 0.3929, 0.1234, 0.3931, 0.1233, 0.3932, 0.6415, 0.6427, 0.6434, 0.6397, 0.6416, 0.6431, 0.6402, 0.6351, 0.6449, 0.6449, 0.6449, 0.6427, 0.6449, 0.6427, 0.6449, 0.645, 0.6449, 0.6427, 0.6449, 0.6449, 0.6449, 0.645, 0.6449, 0.6427, 0.6449, 0.6449, 0.6449, 0.6449, 0.6449, 0.645, 0.6449, 0.645, 0.6449, 0.6427, 0.6449, 0.6427, 0.6449, 0.6427, 0.6449, 0.6427, 0.6449, 0.6427, 0.6449, 0.6449, 0.6449, 0.6449, 0.6449, 0.6427, 0.6449, 0.6449, 0.6449, 0.6427, 0.6449, 0.6427, 0.6449, 0.6449, 0.6449, 0.6449, 0.6449, 0.6449, 0.6449, 0.6449, 0.6449, 0.6449, 0.6449, 0.6427, 0.6449, 0.6449, 0.6449, 0.6449, 0.6449, 0.6427])
me_cube_004.materials.append(mat_pandamat)
me_cube_004.update()
me_cube_004.normals_split_custom_set([tuple(v) for v in zip(*[iter([0.5774, -0.5774, -0.5774, -0.5774, -0.5774, -0.5774, -0.5773, 0.5774, -0.5773, 0.5773, 0.5774, -0.5773, 0.5774, -0.5774, 0.5774, 0.5774, 0.5774, 0.5774, -0.5774, 0.5774, 0.5774, -0.5774, -0.5774, 0.5774, -0.5774, -0.5774, -0.5774, 0.5774, -0.5774, -0.5774, 0.5774, -0.5774, 0.5774, -0.5774, -0.5774, 0.5774, -0.5774, 0.5774, 0.5774, -0.3015, 0.9045, 0.3015, -0.5774, 0.5774, 0.5774, -0.5774, 0.5774, -0.5774, 0.5774, -0.5774, -0.5774, 0.5773, 0.5774, -0.5773, 0.5774, 0.5774, 0.5774, 0.5774, -0.5774, 0.5774, -0.5773, 0.5774, -0.5773, -0.5774, -0.5774, -0.5774, -0.5774, -0.5774, 0.5774, -0.5774, 0.5774, 0.5774, -0.6511, -0.7497, -0.1184, 0.6511, -0.7497, -0.1184, 0.7313, -0.6338, 0.2519, -0.7313, -0.6338, 0.2519, 0.6511, 0.7497, -0.1184, -0.6511, 0.7497, -0.1183, -0.7313, 0.6338, 0.2519, 0.7313, 0.6338, 0.2519, 0.5774, -0.5774, 0.5774, 0.5774, 0.5774, 0.5774, -0.5774, 0.5774, 0.5774, -0.5774, -0.5774, 0.5774, 0.6511, -0.7497, -0.1184, 0.6511, 0.7497, -0.1184, 0.7313, 0.6338, 0.2519, 0.7313, -0.6338, 0.2519, -0.2955, -0.3469, 0.8901, -0.2955, 0.347, 0.8901, -0.7313, 0.6338, 0.2519, -0.7313, -0.6338, 0.2519, 0.2955, 0.347, 0.8901, 0.2955, -0.3469, 0.8901, 0.7313, -0.6338, 0.2519, 0.7313, 0.6338, 0.2519, -0.7313, -0.6338, 0.2519, 0.7313, -0.6338, 0.2519, 0.2955, -0.3469, 0.8901, -0.2955, -0.3469, 0.8901, 0.7313, 0.6338, 0.2519, -0.7313, 0.6338, 0.2519, -0.2955, 0.347, 0.8901, 0.2955, 0.347, 0.8901, -0.6511, 0.7497, -0.1183, -0.6511, -0.7497, -0.1184, -0.7313, -0.6338, 0.2519, -0.7313, 0.6338, 0.2519, 0.2955, -0.3469, 0.8901, 0.2955, 0.347, 0.8901, -0.3015, -0.3015, 0.9045, -0.3015, 0.3015, 0.9045, 0.2955, 0.347, 0.8901, -0.2955, 0.347, 0.8901, 0.3015, -0.3015, 0.9045, -0.3015, -0.3015, 0.9045, -0.2955, 0.347, 0.8901, -0.2955, -0.3469, 0.8901, 0.3015, 0.3015, 0.9045, 0.3015, -0.3015, 0.9045, -0.2955, -0.3469, 0.8901, 0.2955, -0.3469, 0.8901, -0.3015, 0.3015, 0.9045, 0.3015, 0.3015, 0.9045, 0.5774, -0.5774, 0.5774, -0.5774, -0.5774, 0.5774, -0.3015, -0.3015, 0.9045, 0.3015, -0.3015, 0.9045, -0.3015, 0.3015, 0.9045, -0.3015, -0.3015, 0.9045, -0.5773, -0.5773, 0.5774, -0.5773, 0.5773, 0.5774, -0.5774, -0.5774, 0.5774, -0.5774, 0.5774, 0.5774, -0.3015, 0.3015, 0.9045, -0.3015, -0.3015, 0.9045, -0.3015, -0.3015, 0.9045, 0.3015, -0.3015, 0.9045, 0.5773, -0.5773, 0.5774, -0.5773, -0.5773, 0.5774, -0.5773, 0.5773, 0.5774, -0.5773, -0.5773, 0.5774, 0.3015, 0.3015, 0.9045, 0.3015, -0.3015, 0.9045, -0.5773, -0.5773, 0.5774, 0.5773, -0.5773, 0.5774, -0.3015, 0.3015, 0.9045, 0.3015, 0.3015, 0.9045, 0.5773, -0.5773, 0.5774, 0.5773, 0.5773, 0.5774, -0.3015, -0.3015, 0.9045, -0.3015, 0.3015, 0.9045, 0.5773, 0.5773, 0.5774, -0.5773, 0.5773, 0.5774, 0.3015, -0.3015, 0.9045, -0.3015, -0.3015, 0.9045, 0.3015, -0.3015, 0.9045, 0.3015, 0.3015, 0.9045, 0.5773, 0.5773, 0.5774, 0.5773, -0.5773, 0.5774, 0.3015, 0.3015, 0.9045, -0.3015, 0.3015, 0.9045, -0.5773, 0.5773, 0.5774, 0.5773, 0.5773, 0.5774, -0.5774, 0.5774, 0.5774, 0.5774, 0.5774, 0.5774, 0.3015, 0.3015, 0.9045, -0.3015, 0.3015, 0.9045, 0.5774, 0.5774, 0.5774, 0.5774, -0.5774, 0.5774, 0.3015, -0.3015, 0.9045, 0.3015, 0.3015, 0.9045, 0.7462, -1.422e-06, -0.6657, 0.7462, -1.422e-06, 0.6657, 0.6894, -0.2856, 0.6657, 0.6894, -0.2856, -0.6657, 0.6894, -0.2856, -0.6657, 0.6894, -0.2856, 0.6657, 0.5276, -0.5276, 0.6657, 0.5276, -0.5276, -0.6657, 0.5276, -0.5276, -0.6657, 0.5276, -0.5276, 0.6657, 0.2856, -0.6894, 0.6657, 0.2856, -0.6894, -0.6657, 0.2856, -0.6894, -0.6657, 0.2856, -0.6894, 0.6657, -1.711e-06, -0.7462, 0.6657, 1.37e-07, -0.7462, -0.6657, 1.37e-07, -0.7462, -0.6657, -1.711e-06, -0.7462, 0.6657, -0.2856, -0.6894, 0.6657, -0.2856, -0.6894, -0.6657, -0.2856, -0.6894, -0.6657, -0.2856, -0.6894, 0.6657, -0.5276, -0.5276, 0.6657, -0.5276, -0.5276, -0.6657, -0.5276, -0.5276, -0.6657, -0.5276, -0.5276, 0.6657, -0.6894, -0.2856, 0.6657, -0.6894, -0.2856, -0.6657, -0.6894, -0.2856, -0.6657, -0.6894, -0.2856, 0.6657, -0.7462, -1.422e-06, 0.6657, -0.7462, -1.422e-06, -0.6657, -0.7462, -1.422e-06, -0.6657, -0.7462, -1.422e-06, 0.6657, -0.6894, 0.2856, 0.6657, -0.6894, 0.2856, -0.6657, -0.6894, 0.2856, -0.6657, -0.6894, 0.2856, 0.6657, -0.5276, 0.5276, 0.6657, -0.5276, 0.5276, -0.6657, -0.5276, 0.5276, -0.6657, -0.5276, 0.5276, 0.6657, -0.2856, 0.6894, 0.6657, -0.2856, 0.6894, -0.6657, -0.2856, 0.6894, -0.6657, -0.2856, 0.6894, 0.6657, -1.732e-06, 0.7462, 0.6657, 1.153e-07, 0.7462, -0.6657, 1.153e-07, 0.7462, -0.6657, -1.732e-06, 0.7462, 0.6657, 0.2856, 0.6894, 0.6657, 0.2856, 0.6894, -0.6657, 0.2856, 0.6894, -0.6657, 0.2856, 0.6894, 0.6657, 0.5276, 0.5276, 0.6657, 0.5276, 0.5276, -0.6657, 0.6894, -0.2856, 0.6657, 0.7462, -1.422e-06, 0.6657, 0.6894, 0.2856, 0.6657, 0.5276, 0.5276, 0.6657, 0.2856, 0.6894, 0.6657, -1.732e-06, 0.7462, 0.6657, -0.2856, 0.6894, 0.6657, -0.5276, 0.5276, 0.6657, -0.6894, 0.2856, 0.6657, -0.7462, -1.422e-06, 0.6657, -0.6894, -0.2856, 0.6657, -0.5276, -0.5276, 0.6657, -0.2856, -0.6894, 0.6657, -1.711e-06, -0.7462, 0.6657, 0.2856, -0.6894, 0.6657, 0.5276, -0.5276, 0.6657, 0.5276, 0.5276, -0.6657, 0.5276, 0.5276, 0.6657, 0.6894, 0.2856, 0.6657, 0.6894, 0.2856, -0.6657, 0.6894, 0.2856, -0.6657, 0.6894, 0.2856, 0.6657, 0.7462, -1.422e-06, 0.6657, 0.7462, -1.422e-06, -0.6657, 0.7462, -1.422e-06, -0.6657, 0.6894, -0.2856, -0.6657, 0.5276, -0.5276, -0.6657, 0.2856, -0.6894, -0.6657, 1.37e-07, -0.7462, -0.6657, -0.2856, -0.6894, -0.6657, -0.5276, -0.5276, -0.6657, -0.6894, -0.2856, -0.6657, -0.7462, -1.422e-06, -0.6657, -0.6894, 0.2856, -0.6657, -0.5276, 0.5276, -0.6657, -0.2856, 0.6894, -0.6657, 1.153e-07, 0.7462, -0.6657, 0.2856, 0.6894, -0.6657, 0.5276, 0.5276, -0.6657, 0.6894, 0.2856, -0.6657, -0.6657, -7.434e-07, -0.7462, 0.6657, -1.083e-06, -0.7462, 0.6657, -0.2856, -0.6894, -0.6657, -0.2856, -0.6894, -0.6657, -0.2856, -0.6894, 0.6657, -0.2856, -0.6894, 0.6657, -0.5276, -0.5276, -0.6657, -0.5276, -0.5276, -0.6657, -0.5276, -0.5276, 0.6657, -0.5276, -0.5276, 0.6657, -0.6894, -0.2856, -0.6657, -0.6894, -0.2856, -0.6657, -0.6894, -0.2856, 0.6657, -0.6894, -0.2856, 0.6657, -0.7462, 8.733e-07, -0.6657, -0.7462, 9.094e-07, -0.6657, -0.7462, 9.094e-07, 0.6657, -0.7462, 8.733e-07, 0.6657, -0.6894, 0.2856, -0.6657, -0.6894, 0.2856, -0.6657, -0.6894, 0.2856, 0.6657, -0.6894, 0.2856, 0.6657, -0.5276, 0.5276, -0.6657, -0.5276, 0.5276, -0.6657, -0.5276, 0.5276, 0.6657, -0.5276, 0.5276, 0.6657, -0.2856, 0.6894, -0.6657, -0.2856, 0.6894, -0.6657, -0.2856, 0.6894, 0.6657, -0.2856, 0.6894, 0.6657, -1.083e-06, 0.7462, -0.6657, -7.464e-07, 0.7462, -0.6657, -7.464e-07, 0.7462, 0.6657, -1.083e-06, 0.7462, 0.6657, 0.2856, 0.6894, -0.6657, 0.2856, 0.6894, -0.6657, 0.2856, 0.6894, 0.6657, 0.2856, 0.6894, 0.6657, 0.5276, 0.5276, -0.6657, 0.5276, 0.5276, -0.6657, 0.5276, 0.5276, 0.6657, 0.5276, 0.5276, 0.6657, 0.6894, 0.2856, -0.6657, 0.6894, 0.2856, -0.6657, 0.6894, 0.2856, 0.6657, 0.6894, 0.2856, 0.6657, 0.7462, 8.733e-07, -0.6657, 0.7462, 9.022e-07, -0.6657, 0.7462, 9.022e-07, 0.6657, 0.7462, 8.733e-07, 0.6657, 0.6894, -0.2856, -0.6657, 0.6894, -0.2856, -0.6657, 0.6894, -0.2856, 0.6657, 0.6894, -0.2856, 0.6657, 0.5276, -0.5276, -0.6657, 0.5276, -0.5276, 0.6657, -0.2856, -0.6894, 0.6657, -1.083e-06, -0.7462, 0.6657, 0.2856, -0.6894, 0.6657, 0.5276, -0.5276, 0.6657, 0.6894, -0.2856, 0.6657, 0.7462, 8.733e-07, 0.6657, 0.6894, 0.2856, 0.6657, 0.5276, 0.5276, 0.6657, 0.2856, 0.6894, 0.6657, -1.083e-06, 0.7462, 0.6657, -0.2856, 0.6894, 0.6657, -0.5276, 0.5276, 0.6657, -0.6894, 0.2856, 0.6657, -0.7462, 8.733e-07, 0.6657, -0.6894, -0.2856, 0.6657, -0.5276, -0.5276, -0.6657, 0.5276, -0.5276, 0.6657, 0.5276, -0.5276, 0.6657, 0.2856, -0.6894, -0.6657, 0.2856, -0.6894, -0.6657, 0.2856, -0.6894, 0.6657, 0.2856, -0.6894, 0.6657, -1.083e-06, -0.7462, -0.6657, -7.434e-07, -0.7462, -0.6657, -7.434e-07, -0.7462, -0.6657, -0.2856, -0.6894, -0.6657, -0.5276, -0.5276, -0.6657, -0.6894, -0.2856, -0.6657, -0.7462, 9.094e-07, -0.6657, -0.6894, 0.2856, -0.6657, -0.5276, 0.5276, -0.6657, -0.2856, 0.6894, -0.6657, -7.464e-07, 0.7462, -0.6657, 0.2856, 0.6894, -0.6657, 0.5276, 0.5276, -0.6657, 0.6894, 0.2856, -0.6657, 0.7462, 9.022e-07, -0.6657, 0.6894, -0.2856, -0.6657, 0.5276, -0.5276, -0.6657, 0.2856, -0.6894, 0.7462, 1.422e-06, -0.6657, 0.7462, 1.422e-06, 0.6657, 0.6894, -0.2856, 0.6657, 0.6894, -0.2856, -0.6657, 0.6894, -0.2856, -0.6657, 0.6894, -0.2856, 0.6657, 0.5276, -0.5276, 0.6657, 0.5276, -0.5276, -0.6657, 0.5276, -0.5276, -0.6657, 0.5276, -0.5276, 0.6657, 0.2856, -0.6894, 0.6657, 0.2856, -0.6894, -0.6657, 0.2856, -0.6894, -0.6657, 0.2856, -0.6894, 0.6657, 9.599e-07, -0.7462, 0.6657, 9.596e-07, -0.7462, -0.6657, 9.596e-07, -0.7462, -0.6657, 9.599e-07, -0.7462, 0.6657, -0.2856, -0.6894, 0.6657, -0.2856, -0.6894, -0.6657, -0.2856, -0.6894, -0.6657, -0.2856, -0.6894, 0.6657, -0.5276, -0.5276, 0.6657, -0.5276, -0.5276, -0.6657, -0.5276, -0.5276, -0.6657, -0.5276, -0.5276, 0.6657, -0.6894, -0.2856, 0.6657, -0.6894, -0.2856, -0.6657, -0.6894, -0.2856, -0.6657, -0.6894, -0.2856, 0.6657, -0.7462, 1.415e-06, 0.6657, -0.7462, 1.415e-06, -0.6657, -0.7462, 1.415e-06, -0.6657, -0.7462, 1.415e-06, 0.6657, -0.6894, 0.2856, 0.6657, -0.6894, 0.2856, -0.6657, -0.6894, 0.2856, -0.6657, -0.6894, 0.2856, 0.6657, -0.5276, 0.5276, 0.6657, -0.5276, 0.5276, -0.6657, -0.5276, 0.5276, -0.6657, -0.5276, 0.5276, 0.6657, -0.2856, 0.6894, 0.6657, -0.2856, 0.6894, -0.6657, -0.2856, 0.6894, -0.6657, -0.2856, 0.6894, 0.6657, 9.671e-07, 0.7462, 0.6657, 9.668e-07, 0.7462, -0.6657, 9.668e-07, 0.7462, -0.6657, 9.671e-07, 0.7462, 0.6657, 0.2856, 0.6894, 0.6657, 0.2856, 0.6894, -0.6657, 0.2856, 0.6894, -0.6657, 0.2856, 0.6894, 0.6657, 0.5276, 0.5276, 0.6657, 0.5276, 0.5276, -0.6657, 0.6894, -0.2856, 0.6657, 0.7462, 1.422e-06, 0.6657, 0.6894, 0.2856, 0.6657, 0.5276, 0.5276, 0.6657, 0.2856, 0.6894, 0.6657, 9.671e-07, 0.7462, 0.6657, -0.2856, 0.6894, 0.6657, -0.5276, 0.5276, 0.6657, -0.6894, 0.2856, 0.6657, -0.7462, 1.415e-06, 0.6657, -0.6894, -0.2856, 0.6657, -0.5276, -0.5276, 0.6657, -0.2856, -0.6894, 0.6657, 9.599e-07, -0.7462, 0.6657, 0.2856, -0.6894, 0.6657, 0.5276, -0.5276, 0.6657, 0.5276, 0.5276, -0.6657, 0.5276, 0.5276, 0.6657, 0.6894, 0.2856, 0.6657, 0.6894, 0.2856, -0.6657, 0.6894, 0.2856, -0.6657, 0.6894, 0.2856, 0.6657, 0.7462, 1.422e-06, 0.6657, 0.7462, 1.422e-06, -0.6657, 0.7462, 1.422e-06, -0.6657, 0.6894, -0.2856, -0.6657, 0.5276, -0.5276, -0.6657, 0.2856, -0.6894, -0.6657, 9.596e-07, -0.7462, -0.6657, -0.2856, -0.6894, -0.6657, -0.5276, -0.5276, -0.6657, -0.6894, -0.2856, -0.6657, -0.7462, 1.415e-06, -0.6657, -0.6894, 0.2856, -0.6657, -0.5276, 0.5276, -0.6657, -0.2856, 0.6894, -0.6657, 9.668e-07, 0.7462, -0.6657, 0.2856, 0.6894, -0.6657, 0.5276, 0.5276, -0.6657, 0.6894, 0.2856, -0.6657, 0.6511, 0.7497, -0.1184, 0.6511, -0.7497, -0.1184, -0.6511, -0.7497, -0.1184, -0.6511, 0.7497, -0.1183, 0.3015, 0.9045, 0.3015, -0.3015, 0.9045, 0.3015, 0.5773, 0.5774, -0.5773, -0.5773, 0.5774, -0.5773, -0.5774, 0.5774, 0.5774, 0.5774, 0.5774, 0.5774, -0.5774, 0.5774, 0.5774, 0.5774, 0.5774, 0.5774, 0.5774, 0.5774, 0.5774, 0.3015, 0.9045, 0.3015, -0.5773, 0.5774, -0.5773, -0.5774, 0.5774, 0.5774, -0.3015, 0.9045, 0.3015, -0.5774, 0.5774, 0.5774, 0.5774, 0.5774, 0.5774, 0.5773, 0.5774, -0.5773, -0.5774, 0.5774, 0.5774, 0.5774, 0.5774, 0.5774, 0.5774, 0.5774, -0.5774, -0.5774, 0.5774, -0.5774, 0.5774, 0.5774, 0.5774, -0.5774, 0.5774, 0.5774, -0.5774, 0.5774, -0.5774, 0.5774, 0.5774, -0.5774, 0.3015, 0.9045, 0.3015, 0.5774, 0.5774, 0.5774, 0.5774, 0.5774, -0.5774, 0.5774, 0.5774, 0.5774, -0.3015, 0.9045, 0.3015, 0.3015, 0.9045, 0.3015, 0.5774, 0.5774, 0.5774, -0.5774, 0.5774, 0.5774])] * 3)])
me_cube_005 = bpy.data.meshes.new('Cube.005')
me_cube_005.from_pydata([(-56.0, 19.0, 30.0), (-56.0, 91.0, 30.0), (-60.0, 95.0, -30.0), (56.0, 19.0, 30.0), (56.0, 91.0, 30.0), (60.0, 15.0, -30.0), (60.0, 95.0, -30.0), (-60.0, 103.5, 30.0), (-60.0, 103.5, -30.0), (60.0, 103.5, -30.0), (60.0, 103.5, 30.0), (60.0, 95.0, 37.14), (-60.0, 95.0, 37.14), (60.0, 103.5, 37.14), (-60.0, 103.5, 37.14), (-60.0, -1.322, 30.0), (-60.0, -1.322, -30.0), (-60.0, 15.0, -30.0), (60.0, -1.322, 30.0), (60.0, -1.322, -30.0), (-56.0, 75.12, 30.0), (56.0, 75.12, 30.0), (-56.0, 67.12, 30.0), (-60.0, 95.0, 30.0), (60.0, 95.0, 30.0), (56.0, 67.12, 30.0), (60.0, 71.12, 30.0), (60.0, 15.0, 30.0), (-60.0, 15.0, 30.0), (-60.0, 71.12, 30.0), (-56.0, 75.12, -23.23), (-56.0, 91.0, -23.23), (56.0, 91.0, -23.23), (56.0, 75.12, -23.23), (56.0, 67.12, -23.23), (56.0, 19.0, -23.23), (-56.0, 19.0, -23.23), (-56.0, 67.12, -23.23), (-2.0, 19.0, -23.23), (2.0, 19.0, -23.23), (2.0, 19.0, 30.0), (-2.0, 19.0, 30.0), (2.0, 67.12, -23.23), (-2.0, 67.12, -23.23), (-2.0, 67.12, 30.0), (2.0, 67.12, 30.0)], [], [(28, 29, 23, 2, 17), (17, 2, 6, 5), (3, 25, 34, 35), (17, 5, 27, 28), (6, 2, 8, 9), (9, 8, 7, 10), (24, 6, 9, 10), (2, 23, 7, 8), (24, 10, 13, 11), (12, 11, 13, 14), (7, 23, 12, 14), (10, 7, 14, 13), (23, 24, 11, 12), (27, 18, 19, 5), (16, 17, 5, 19), (15, 18, 27, 28), (22, 0, 36, 37), (5, 6, 24, 26, 27), (20, 1, 23, 29), (1, 4, 24, 23), (4, 21, 26, 24), (21, 20, 29, 26), (25, 3, 27, 26), (0, 22, 29, 28), (44, 41, 40, 45), (33, 32, 31, 30), (0, 41, 38, 36), (21, 4, 32, 33), (43, 44, 22, 37), (1, 20, 30, 31), (3, 40, 41, 0, 28, 27), (20, 21, 33, 30), (4, 1, 31, 32), (22, 44, 45, 25, 26, 29), (25, 45, 42, 34), (42, 45, 40, 39), (39, 40, 3, 35), (44, 43, 38, 41), (35, 34, 42, 43, 37, 36, 38, 39), (16, 19, 18, 15), (28, 17, 16, 15)])
me_cube_005.polygons.foreach_set('use_smooth', [1, 1, 1, 1, 1, 1, 1, 1, 1, 1, 1, 1, 1, 0, 1, 1, 1, 1, 1, 1, 1, 1, 1, 1, 1, 1, 1, 1, 1, 1, 1, 1, 1, 1, 1, 1, 1, 1, 1, 1, 0])
_uv = me_cube_005.uv_layers.new(name='UVMap')
_uv.uv.foreach_set('vector', [0.6471, 0.6389, 0.6471, 0.6377, 0.6471, 0.6372, 0.6483, 0.6372, 0.6483, 0.6389, 0.645, 0.646, 0.6466, 0.646, 0.6466, 0.6485, 0.645, 0.6485, 0.6434, 0.6427, 0.6444, 0.6427, 0.6444, 0.6427, 0.6434, 0.6427, 0.6413, 0.6485, 0.6413, 0.646, 0.6425, 0.646, 0.6425, 0.6485, 0.05591, 0.7784, 0.05591, 0.776, 0.05609, 0.776, 0.05609, 0.7784, 0.05124, 0.775, 0.05124, 0.7726, 0.05248, 0.7726, 0.05248, 0.775, 0.05412, 0.7671, 0.05289, 0.7671, 0.05289, 0.767, 0.05412, 0.767, 0.05762, 0.7672, 0.05638, 0.7672, 0.05638, 0.767, 0.05762, 0.767, 0.05412, 0.7671, 0.05412, 0.767, 0.05427, 0.767, 0.05427, 0.7671, 0.05272, 0.7688, 0.05272, 0.7663, 0.05289, 0.7663, 0.05289, 0.7688, 0.05638, 0.767, 0.05638, 0.7672, 0.05624, 0.7672, 0.05624, 0.767, 0.05248, 0.775, 0.05248, 0.7726, 0.05262, 0.7726, 0.05262, 0.775, 0.05609, 0.7726, 0.05609, 0.7701, 0.05624, 0.7701, 0.05624, 0.7726, 0.0, 0.0, 0.0, 0.0, 0.0, 0.0, 0.0, 0.0, 0.6669, 0.6414, 0.6672, 0.6414, 0.6672, 0.6438, 0.6669, 0.6438, 0.6669, 0.6375, 0.6658, 0.644, 0.6425, 0.646, 0.6425, 0.6485, 0.6444, 0.645, 0.6434, 0.645, 0.6434, 0.645, 0.6444, 0.645, 0.6436, 0.6388, 0.6436, 0.6372, 0.6448, 0.6372, 0.6448, 0.6377, 0.6448, 0.6388, 0.6445, 0.645, 0.6449, 0.645, 0.645, 0.6451, 0.6445, 0.6451, 0.6449, 0.645, 0.6449, 0.6427, 0.645, 0.6426, 0.645, 0.6451, 0.6449, 0.6427, 0.6445, 0.6427, 0.6445, 0.6426, 0.645, 0.6426, 0.6445, 0.6427, 0.6445, 0.645, 0.6445, 0.6451, 0.6445, 0.6426, 0.6444, 0.6427, 0.6434, 0.6427, 0.6433, 0.6426, 0.6445, 0.6426, 0.6434, 0.645, 0.6444, 0.645, 0.6445, 0.6451, 0.6433, 0.6451, 0.6444, 0.6439, 0.6434, 0.6439, 0.6434, 0.6438, 0.6444, 0.6438, 0.6445, 0.6427, 0.6449, 0.6427, 0.6449, 0.645, 0.6445, 0.645, 0.6434, 0.645, 0.6434, 0.6439, 0.6434, 0.6439, 0.6434, 0.645, 0.6445, 0.6427, 0.6449, 0.6427, 0.6449, 0.6427, 0.6445, 0.6427, 0.6444, 0.6439, 0.6444, 0.6439, 0.6444, 0.645, 0.6444, 0.645, 0.6449, 0.645, 0.6445, 0.645, 0.6445, 0.645, 0.6449, 0.645, 0.6434, 0.6427, 0.6434, 0.6438, 0.6434, 0.6439, 0.6434, 0.645, 0.6433, 0.6451, 0.6433, 0.6426, 0.6445, 0.645, 0.6445, 0.6427, 0.6445, 0.6427, 0.6445, 0.645, 0.6449, 0.6427, 0.6449, 0.645, 0.6449, 0.645, 0.6449, 0.6427, 0.6444, 0.645, 0.6444, 0.6439, 0.6444, 0.6438, 0.6444, 0.6427, 0.6445, 0.6426, 0.6445, 0.6451, 0.6444, 0.6427, 0.6444, 0.6438, 0.6444, 0.6438, 0.6444, 0.6427, 0.6444, 0.6438, 0.6444, 0.6438, 0.6434, 0.6438, 0.6434, 0.6438, 0.6434, 0.6438, 0.6434, 0.6438, 0.6434, 0.6427, 0.6434, 0.6427, 0.6444, 0.6439, 0.6444, 0.6439, 0.6434, 0.6439, 0.6434, 0.6439, 0.6434, 0.6427, 0.6444, 0.6427, 0.6444, 0.6438, 0.6444, 0.6439, 0.6444, 0.645, 0.6434, 0.645, 0.6434, 0.6439, 0.6434, 0.6438, 0.6669, 0.6414, 0.6669, 0.6438, 0.6658, 0.644, 0.6669, 0.6375, 0.0, 0.0, 0.0, 0.0, 0.0, 0.0, 0.0, 0.0])
me_cube_005.materials.append(mat_pandamat)
me_cube_005.update()
me_cube_006 = bpy.data.meshes.new('Cube.006')
me_cube_006.from_pydata([(-60.0, 15.27, 30.0), (-60.0, 70.9, 30.0), (-0.1706, 15.27, 30.0), (-0.1706, 70.9, 30.0), (-59.5, 15.27, 32.0), (-59.5, 70.9, 32.0), (-0.6706, 70.9, 32.0), (-0.6706, 15.27, 32.0)], [], [(2, 0, 1, 3), (1, 5, 6, 3), (6, 7, 2, 3), (1, 0, 4, 5), (4, 7, 6, 5), (2, 7, 4, 0)])
me_cube_006.polygons.foreach_set('use_smooth', [True] * 6)
_uv = me_cube_006.uv_layers.new(name='UVMap')
_uv.uv.foreach_set('vector', [0.634, 0.6327, 0.634, 0.6315, 0.6351, 0.6315, 0.6351, 0.6327, 0.6437, 0.6302, 0.6438, 0.6302, 0.6438, 0.6314, 0.6437, 0.6314, 0.6468, 0.6314, 0.6456, 0.6314, 0.6433, 0.6309, 0.6433, 0.6297, 0.6484, 0.6297, 0.6484, 0.6308, 0.6456, 0.6326, 0.6468, 0.6326, 0.6456, 0.6326, 0.6456, 0.6314, 0.6468, 0.6314, 0.6468, 0.6326, 0.6456, 0.6326, 0.6455, 0.6326, 0.6455, 0.6314, 0.6456, 0.6314])
me_cube_006.materials.append(mat_pandamat)
me_cube_006.update()
me_cube_006.normals_split_custom_set([tuple(v) for v in zip(*[iter([0.5774, -0.5774, -0.5773, -0.5774, -0.5774, -0.5773, -0.5774, 0.5774, -0.5773, 0.5774, 0.5774, -0.5773, -0.5774, 0.5774, -0.5773, -0.2971, 0.6303, 0.7173, 0.2971, 0.6303, 0.7173, 0.5774, 0.5774, -0.5773, 0.2971, 0.6303, 0.7173, 0.2971, -0.6303, 0.7173, 0.5774, -0.5774, -0.5773, 0.5774, 0.5774, -0.5773, -0.5774, 0.5774, -0.5773, -0.5774, -0.5774, -0.5773, -0.2971, -0.6303, 0.7173, -0.2971, 0.6303, 0.7173, -0.2971, -0.6303, 0.7173, 0.2971, -0.6303, 0.7173, 0.2971, 0.6303, 0.7173, -0.2971, 0.6303, 0.7173, 0.5774, -0.5774, -0.5773, 0.2971, -0.6303, 0.7173, -0.2971, -0.6303, 0.7173, -0.5774, -0.5774, -0.5773])] * 3)])
me_cube_007 = bpy.data.meshes.new('Cube.007')
me_cube_007.from_pydata([(0.08528, 15.27, 30.0), (0.08528, 70.9, 30.0), (59.91, 15.27, 30.0), (59.91, 70.9, 30.0), (0.5853, 15.27, 32.0), (0.5853, 70.9, 32.0), (59.41, 70.9, 32.0), (59.41, 15.27, 32.0)], [], [(2, 0, 1, 3), (1, 5, 6, 3), (6, 7, 2, 3), (1, 0, 4, 5), (2, 7, 4, 0), (4, 7, 6, 5)])
me_cube_007.polygons.foreach_set('use_smooth', [True] * 6)
_uv = me_cube_007.uv_layers.new(name='UVMap')
_uv.uv.foreach_set('vector', [0.6326, 0.6451, 0.6326, 0.6438, 0.6338, 0.6438, 0.6338, 0.6451, 0.6438, 0.6314, 0.6438, 0.6314, 0.6438, 0.6302, 0.6438, 0.6302, 0.6449, 0.6314, 0.6438, 0.6314, 0.6483, 0.6308, 0.6483, 0.6297, 0.6484, 0.6297, 0.6484, 0.6308, 0.6438, 0.6326, 0.6449, 0.6326, 0.6456, 0.6326, 0.6456, 0.6326, 0.6456, 0.6314, 0.6456, 0.6314, 0.6438, 0.6326, 0.6438, 0.6314, 0.6449, 0.6314, 0.6449, 0.6326])
me_cube_007.materials.append(mat_pandamat)
me_cube_007.update()
me_cube_007.normals_split_custom_set([tuple(v) for v in zip(*[iter([0.5774, -0.5774, -0.5773, -0.5774, -0.5774, -0.5773, -0.5774, 0.5774, -0.5773, 0.5774, 0.5774, -0.5773, -0.5774, 0.5774, -0.5773, -0.2955, 0.347, 0.8901, 0.2955, 0.347, 0.8901, 0.5774, 0.5774, -0.5773, 0.2955, 0.347, 0.8901, 0.2955, -0.347, 0.8901, 0.5774, -0.5774, -0.5773, 0.5774, 0.5774, -0.5773, -0.5774, 0.5774, -0.5773, -0.5774, -0.5774, -0.5773, -0.2955, -0.347, 0.8901, -0.2955, 0.347, 0.8901, 0.5774, -0.5774, -0.5773, 0.2955, -0.347, 0.8901, -0.2955, -0.347, 0.8901, -0.5774, -0.5774, -0.5773, -0.2955, -0.347, 0.8901, 0.2955, -0.347, 0.8901, 0.2955, 0.347, 0.8901, -0.2955, 0.347, 0.8901])] * 3)])
me_cube_008 = bpy.data.meshes.new('Cube.008')
me_cube_008.from_pydata([(-56.0, 75.12, -23.23), (-53.5, 91.0, -20.73), (53.5, 91.0, -20.73), (56.0, 75.12, -23.23), (-56.0, 75.12, 30.0), (-53.5, 91.0, 30.0), (53.5, 91.0, 30.0), (56.0, 75.12, 30.0), (-59.44, 71.12, 30.0), (59.44, 71.12, 30.0), (-59.5, 71.12, 32.0), (-59.5, 94.58, 32.0), (59.5, 94.58, 32.0), (59.5, 71.12, 32.0), (-59.44, 94.58, 30.0), (59.44, 94.58, 30.0), (56.0, 91.0, -23.23), (-56.0, 91.0, -23.23), (56.0, 91.0, 30.0), (-56.0, 91.0, 30.0), (53.5, 75.65, -20.73), (-53.5, 75.65, -20.73), (53.5, 75.65, 30.0), (-53.5, 75.65, 30.0)], [], [(3, 0, 17, 16), (7, 18, 19, 4), (0, 3, 7, 4), (6, 2, 20, 22), (3, 16, 18, 7), (17, 0, 4, 19), (14, 11, 12, 15), (12, 13, 9, 15), (14, 8, 10, 11), (9, 13, 10, 8), (10, 13, 12, 11), (15, 9, 8, 14), (1, 2, 16, 17), (6, 5, 19, 18), (5, 1, 17, 19), (2, 6, 18, 16), (20, 21, 23, 22), (5, 6, 22, 23), (1, 5, 23, 21), (2, 1, 21, 20)])
_uv = me_cube_008.uv_layers.new(name='UVMap')
_uv.uv.foreach_set('vector', [0.6445, 0.6427, 0.6445, 0.645, 0.6449, 0.645, 0.6449, 0.6427, 0.6445, 0.6427, 0.6449, 0.6427, 0.6449, 0.645, 0.6445, 0.645, 0.6445, 0.645, 0.6445, 0.6427, 0.6445, 0.6427, 0.6445, 0.645, 0.6449, 0.6427, 0.6449, 0.6427, 0.6449, 0.6427, 0.6449, 0.6427, 0.6445, 0.6427, 0.6449, 0.6427, 0.6449, 0.6427, 0.6445, 0.6427, 0.6449, 0.645, 0.6445, 0.645, 0.6445, 0.645, 0.6449, 0.645, 0.6402, 0.6351, 0.6403, 0.6351, 0.6403, 0.6375, 0.6402, 0.6375, 0.6455, 0.6324, 0.6451, 0.6324, 0.6415, 0.6431, 0.6415, 0.6427, 0.6416, 0.6427, 0.6416, 0.6431, 0.6451, 0.6349, 0.6455, 0.6349, 0.6434, 0.6397, 0.6433, 0.6397, 0.6433, 0.6373, 0.6434, 0.6372, 0.6451, 0.6349, 0.6451, 0.6324, 0.6455, 0.6324, 0.6455, 0.6349, 0.6415, 0.6427, 0.6434, 0.6397, 0.6416, 0.6431, 0.6402, 0.6351, 0.6449, 0.6449, 0.6449, 0.6427, 0.6449, 0.6427, 0.6449, 0.645, 0.6449, 0.6427, 0.6449, 0.6449, 0.6449, 0.645, 0.6449, 0.6427, 0.6449, 0.6449, 0.6449, 0.6449, 0.6449, 0.645, 0.6449, 0.645, 0.6449, 0.6427, 0.6449, 0.6427, 0.6449, 0.6427, 0.6449, 0.6427, 0.6449, 0.6427, 0.6449, 0.6449, 0.6449, 0.6449, 0.6449, 0.6427, 0.6449, 0.6449, 0.6449, 0.6427, 0.6449, 0.6427, 0.6449, 0.6449, 0.6449, 0.6449, 0.6449, 0.6449, 0.6449, 0.6449, 0.6449, 0.6449, 0.6449, 0.6427, 0.6449, 0.6449, 0.6449, 0.6449, 0.6449, 0.6427])
me_cube_008.materials.append(mat_pandamat)
me_cube_008.update()
me_cube_008.normals_split_custom_set([tuple(v) for v in zip(*[iter([0.0, 0.0, -1.0, 0.0, 0.0, -1.0, 0.0, 0.0, -1.0, 0.0, 0.0, -1.0, 0.0, 0.0, 1.0, 0.0, 0.0, 1.0, 0.0, 0.0, 1.0, 0.0, 0.0, 1.0, 0.0, -1.0, 0.0, 0.0, -1.0, 0.0, 0.0, -1.0, 0.0, 0.0, -1.0, 0.0, -1.0, 0.0, 0.0, -1.0, 0.0, 0.0, -1.0, 0.0, 0.0, -1.0, 0.0, 0.0, 1.0, 0.0, 0.0, 1.0, 0.0, 0.0, 1.0, 0.0, 0.0, 1.0, 0.0, 0.0, -1.0, 0.0, 0.0, -1.0, 0.0, 0.0, -1.0, 0.0, 0.0, -1.0, 0.0, 0.0, 0.002202, 0.9331, 0.3595, 0.09166, 0.9377, -0.3352, -0.2428, 0.9377, -0.2486, -0.3151, 0.9331, 0.1731, 0.9295, -0.2526, -0.2686, 0.9295, 0.2526, -0.2686, 0.9388, 0.3049, 0.1602, 0.9428, -0.17, 0.2867, -0.9331, -0.3593, -0.01651, -0.9331, 0.3592, -0.01651, -0.9265, 0.09841, -0.3633, -0.9345, -0.3376, -0.1126, -0.184, -0.9332, 0.3088, -0.2428, -0.9377, -0.2486, 0.3339, -0.9377, -0.09644, 0.002212, -0.9332, 0.3595, 0.09841, 0.3333, 0.9377, -0.2526, 0.2386, 0.9377, -0.2526, -0.2386, 0.9377, 0.3376, -0.0825, 0.9377, -0.17, -0.3168, -0.9331, -0.3049, 0.1903, -0.9332, 0.3592, 0.01347, -0.9332, 0.3593, -0.01347, -0.9331, 0.0, 1.0, 0.0, 0.0, 1.0, 0.0, 0.0, 1.0, 0.0, 0.0, 1.0, 0.0, 0.0, 0.0, 1.0, 0.0, 0.0, 1.0, 0.0, 0.0, 1.0, 0.0, 0.0, 1.0, 0.0, 1.0, 0.0, 0.0, 1.0, 0.0, 0.0, 1.0, 0.0, 0.0, 1.0, 0.0, 0.0, 1.0, 0.0, 0.0, 1.0, 0.0, 0.0, 1.0, 0.0, 0.0, 1.0, 0.0, 0.0, 1.0, 0.0, 0.0, 1.0, 0.0, 0.0, 1.0, 0.0, 0.0, 1.0, 0.0, 0.0, 0.0, -1.0, 0.0, 0.0, -1.0, 0.0, 0.0, -1.0, 0.0, 0.0, -1.0, 1.0, 0.0, 0.0, 1.0, 0.0, 0.0, 1.0, 0.0, 0.0, 1.0, 0.0, 0.0, 0.0, 0.0, 1.0, 0.0, 0.0, 1.0, 0.0, 0.0, 1.0, 0.0, 0.0, 1.0])] * 3)])

# ---- objects
ob_cabinet_body = bpy.data.objects.new('Cabinet Body', me_cube_066)
ob_left_door = bpy.data.objects.new('Left Door', me_cube_002)
ob_right_door = bpy.data.objects.new('Right Door', me_cube_003)
ob_upper_drawer = bpy.data.objects.new('Upper Drawer', me_cube_004)
ob_cabinet_body_collider = bpy.data.objects.new('Cabinet Body_COLLIDER', me_cube_005)
ob_left_door_collider = bpy.data.objects.new('Left Door_COLLIDER', me_cube_006)
ob_right_door_collider = bpy.data.objects.new('Right Door_COLLIDER', me_cube_007)
ob_upper_drawer_collider = bpy.data.objects.new('Upper Drawer_COLLIDER', me_cube_008)

# ---- transforms, parenting, visibility, modifiers, constraints
ob_cabinet_body.location = (0.0, 0.0, 0.0)
ob_cabinet_body.rotation_euler = (1.571, -0.0, 0.0)
ob_cabinet_body.scale = (0.01, 0.01, 0.01)
ob_cabinet_body.color = (0.8, 0.8, 0.8, 1.0)
_m = ob_cabinet_body.modifiers.new('Smooth by Angle', 'NODES')
_m.node_group = ng_smooth_by_angle
_m.use_pin_to_last = True
_m.show_group_selector = False
ob_left_door.location = (0.0, 0.0, 0.0)
ob_left_door.rotation_euler = (1.571, -0.0, 0.0)
ob_left_door.scale = (0.01, 0.01, 0.01)
ob_left_door.color = (0.8, 0.8, 0.8, 1.0)
_m = ob_left_door.modifiers.new('Smooth by Angle', 'NODES')
_m.node_group = ng_smooth_by_angle
_m.use_pin_to_last = True
_m.show_group_selector = False
ob_right_door.location = (0.0, 0.0, 0.0)
ob_right_door.rotation_euler = (1.571, -0.0, 0.0)
ob_right_door.scale = (0.01, 0.01, 0.01)
ob_right_door.color = (0.8, 0.8, 0.8, 1.0)
_m = ob_right_door.modifiers.new('Smooth by Angle', 'NODES')
_m.node_group = ng_smooth_by_angle
_m.use_pin_to_last = True
_m.show_group_selector = False
ob_upper_drawer.location = (0.0, 0.0, 0.0)
ob_upper_drawer.rotation_euler = (1.571, -0.0, 0.0)
ob_upper_drawer.scale = (0.01, 0.01, 0.01)
ob_upper_drawer.color = (0.8, 0.8, 0.8, 1.0)
_m = ob_upper_drawer.modifiers.new('Smooth by Angle', 'NODES')
_m.node_group = ng_smooth_by_angle
_m.use_pin_to_last = True
_m.show_group_selector = False
ob_cabinet_body_collider.location = (0.0, 0.0, 0.0)
ob_cabinet_body_collider.rotation_euler = (1.571, -0.0, 0.0)
ob_cabinet_body_collider.scale = (0.01, 0.01, 0.01)
ob_cabinet_body_collider.color = (0.8, 0.8, 0.8, 1.0)
_m = ob_cabinet_body_collider.modifiers.new('Smooth by Angle', 'NODES')
_m.node_group = ng_smooth_by_angle
_m.use_pin_to_last = True
_m.show_group_selector = False
ob_left_door_collider.location = (0.0, 0.0, 0.0)
ob_left_door_collider.rotation_euler = (1.571, -0.0, 0.0)
ob_left_door_collider.scale = (0.01, 0.01, 0.01)
ob_left_door_collider.color = (0.8, 0.8, 0.8, 1.0)
_m = ob_left_door_collider.modifiers.new('Smooth by Angle', 'NODES')
_m.node_group = ng_smooth_by_angle
_m.use_pin_to_last = True
_m.show_group_selector = False
ob_right_door_collider.location = (0.0, 0.0, 0.0)
ob_right_door_collider.rotation_euler = (1.571, -0.0, 0.0)
ob_right_door_collider.scale = (0.01, 0.01, 0.01)
ob_right_door_collider.color = (0.8, 0.8, 0.8, 1.0)
_m = ob_right_door_collider.modifiers.new('Smooth by Angle', 'NODES')
_m.node_group = ng_smooth_by_angle
_m.use_pin_to_last = True
_m.show_group_selector = False
ob_upper_drawer_collider.location = (0.0, 0.0, 0.0)
ob_upper_drawer_collider.rotation_euler = (1.571, -0.0, 0.0)
ob_upper_drawer_collider.scale = (0.01, 0.01, 0.01)
ob_upper_drawer_collider.color = (0.8, 0.8, 0.8, 1.0)

# ---- collection membership
col_collection.objects.link(ob_cabinet_body)
col_collection.objects.link(ob_left_door)
col_collection.objects.link(ob_right_door)
col_collection.objects.link(ob_upper_drawer)
col_collection.objects.link(ob_cabinet_body_collider)
col_collection.objects.link(ob_left_door_collider)
col_collection.objects.link(ob_right_door_collider)
col_collection.objects.link(ob_upper_drawer_collider)

# ---- scene / render settings (as saved in the file)
scene.frame_start = 1; scene.frame_end = 250; scene.frame_set(1)
scene.render.engine = 'BLENDER_EEVEE_NEXT'
bpy.context.view_layer.update()

# ---- added for rendering (the .blend has no active camera and no usable light): camera, sun
cam_auto = bpy.data.cameras.new('AutoCamera')
cam_auto.lens = 50.0
cam_auto.sensor_width = 36.0
cam_auto.clip_end = 1000.0
ob_auto_camera = bpy.data.objects.new('AutoCamera', cam_auto)
scene.collection.objects.link(ob_auto_camera)
ob_auto_camera.location = (1.60074, -1.95827, 1.79129)
ob_auto_camera.rotation_euler = (1.09748, -7.21219e-08, 0.694738)
scene.camera = ob_auto_camera
light_auto_sun = bpy.data.lights.new('AutoSun', 'SUN')
light_auto_sun.energy = 3.0
light_auto_sun.angle = 0.0523599
ob_auto_sun = bpy.data.objects.new('AutoSun', light_auto_sun)
scene.collection.objects.link(ob_auto_sun)
ob_auto_sun.rotation_euler = (0.872665, 0.174533, 0.523599)
bpy.context.view_layer.update()
